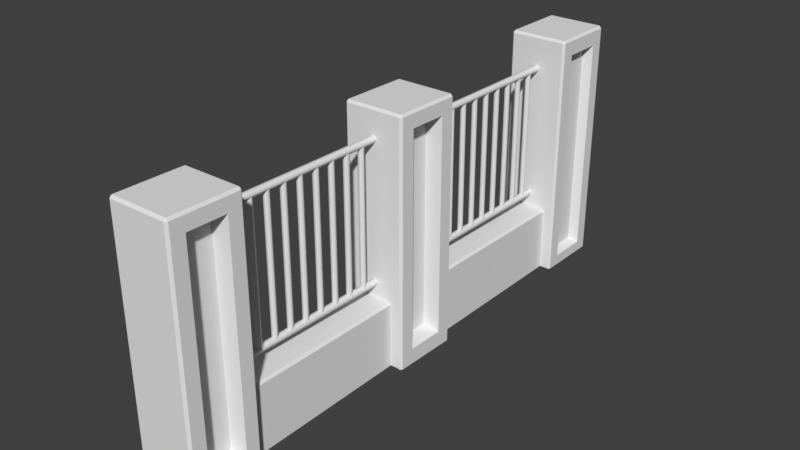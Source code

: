 # Source: wall01.blend  (saved by Blender 2.79.0; exported with 4.5.12 LTS)
import bpy
from mathutils import Matrix  # noqa: F401  (used for matrix-valued properties, if any)

bpy.ops.wm.read_factory_settings(use_empty=True)
scene = bpy.context.scene
scene.name = 'Scene'

# ---- collections
col_collection_1 = bpy.data.collections.new('Collection 1'); scene.collection.children.link(col_collection_1)

# ---- materials (node trees are filled in below, after node groups)
mat_wall01 = bpy.data.materials.new('wall01')
mat_wall01.alpha_threshold = 0.0
mat_wall01.use_transparent_shadow = False
mat_wall01.roughness = 0.5

# ---- material node trees

# ---- world
world_world = bpy.data.worlds.new('World'); scene.world = world_world
world_world.color = (0.05088, 0.05088, 0.05088)
world_world.use_sun_shadow = False
world_world.sun_shadow_jitter_overblur = 0.0
world_world.cycles.sampling_method = 'MANUAL'

# ---- meshes
me_cube_015 = bpy.data.meshes.new('Cube.015')
me_cube_015.from_pydata([(-0.05751, 0.5428, 1.323), (-0.05084, 3.507, 1.323), (-0.02946, 0.5427, 1.274), (-0.02279, 3.507, 1.274), (0.02663, 0.5426, 1.274), (0.0333, 3.507, 1.274), (0.05467, 0.5425, 1.323), (0.06134, 3.507, 1.323), (0.02663, 0.5426, 1.371), (0.0333, 3.507, 1.371), (-0.02946, 0.5427, 1.371), (-0.02279, 3.507, 1.371), (-0.04179, 3.175, 1.369), (-0.04179, 3.175, 3.479), (-0.01855, 3.215, 1.369), (-0.01855, 3.215, 3.479), (0.02774, 3.215, 1.369), (0.02774, 3.215, 3.479), (0.0508, 3.174, 1.369), (0.0508, 3.174, 3.479), (0.02756, 3.134, 1.369), (0.02756, 3.134, 3.479), (-0.01873, 3.134, 1.369), (-0.01873, 3.134, 3.479), (-0.04242, 2.894, 1.369), (-0.04242, 2.894, 3.479), (-0.01918, 2.934, 1.369), (-0.01918, 2.934, 3.479), (0.02711, 2.934, 1.369), (0.02711, 2.934, 3.479), (0.05017, 2.894, 1.369), (0.05017, 2.894, 3.479), (0.02693, 2.854, 1.369), (0.02693, 2.854, 3.479), (-0.01937, 2.854, 1.369), (-0.01937, 2.854, 3.479), (-0.04306, 2.614, 1.369), (-0.04306, 2.614, 3.479), (-0.01982, 2.654, 1.369), (-0.01982, 2.654, 3.479), (0.02648, 2.654, 1.369), (0.02648, 2.654, 3.479), (0.04954, 2.613, 1.369), (0.04954, 2.613, 3.479), (0.0263, 2.573, 1.369), (0.0263, 2.573, 3.479), (-0.02, 2.574, 1.369), (-0.02, 2.574, 3.479), (-0.04369, 2.333, 1.369), (-0.04369, 2.333, 3.479), (-0.02045, 2.373, 1.369), (-0.02045, 2.373, 3.479), (0.02585, 2.373, 1.369), (0.02585, 2.373, 3.479), (0.04891, 2.333, 1.369), (0.04891, 2.333, 3.479), (0.02567, 2.293, 1.369), (0.02567, 2.293, 3.479), (-0.02063, 2.293, 1.369), (-0.02063, 2.293, 3.479), (-0.04432, 2.053, 1.369), (-0.04432, 2.053, 3.479), (-0.02108, 2.093, 1.369), (-0.02108, 2.093, 3.479), (0.02522, 2.093, 1.369), (0.02522, 2.093, 3.479), (0.04828, 2.053, 1.369), (0.04828, 2.053, 3.479), (0.02504, 2.013, 1.369), (0.02504, 2.013, 3.479), (-0.02126, 2.013, 1.369), (-0.02126, 2.013, 3.479), (-0.04495, 1.772, 1.369), (-0.04495, 1.772, 3.479), (-0.02171, 1.812, 1.369), (-0.02171, 1.812, 3.479), (0.02459, 1.812, 1.369), (0.02459, 1.812, 3.479), (0.04765, 1.772, 1.369), (0.04765, 1.772, 3.479), (0.02441, 1.732, 1.369), (0.02441, 1.732, 3.479), (-0.02189, 1.732, 1.369), (-0.02189, 1.732, 3.479), (-0.04558, 1.492, 1.369), (-0.04558, 1.492, 3.479), (-0.02234, 1.532, 1.369), (-0.02234, 1.532, 3.479), (0.02396, 1.532, 1.369), (0.02396, 1.532, 3.479), (0.04702, 1.492, 1.369), (0.04702, 1.492, 3.479), (0.02378, 1.452, 1.369), (0.02378, 1.452, 3.479), (-0.02252, 1.452, 1.369), (-0.02252, 1.452, 3.479), (-0.04621, 1.211, 1.369), (-0.04621, 1.211, 3.479), (-0.02297, 1.251, 1.369), (-0.02297, 1.251, 3.479), (0.02333, 1.251, 1.369), (0.02333, 1.251, 3.479), (0.04638, 1.211, 1.369), (0.04638, 1.211, 3.479), (0.02315, 1.171, 1.369), (0.02315, 1.171, 3.479), (-0.02315, 1.171, 1.369), (-0.02315, 1.171, 3.479), (-0.05751, 0.5428, 3.479), (-0.05084, 3.507, 3.479), (-0.02946, 0.5427, 3.43), (-0.02279, 3.507, 3.43), (0.02663, 0.5426, 3.43), (0.0333, 3.507, 3.43), (0.05467, 0.5425, 3.479), (0.06134, 3.507, 3.479), (0.02663, 0.5426, 3.527), (0.0333, 3.507, 3.527), (-0.02946, 0.5427, 3.527), (-0.02279, 3.507, 3.527), (-0.04684, 0.931, 1.369), (-0.04684, 0.931, 3.479), (-0.0236, 0.971, 1.369), (-0.0236, 0.971, 3.479), (0.02269, 0.9709, 1.369), (0.02269, 0.9709, 3.479), (0.04575, 0.9308, 1.369), (0.04575, 0.9308, 3.479), (0.02251, 0.8907, 1.369), (0.02251, 0.8907, 3.479), (-0.02378, 0.8908, 1.369), (-0.02378, 0.8909, 3.479), (-0.09384, -3.453, 1.311), (-0.07183, -0.413, 1.311), (-0.06508, -3.453, 1.261), (-0.04307, -0.4132, 1.261), (-0.007558, -3.453, 1.261), (0.01445, -0.4136, 1.261), (0.0212, -3.454, 1.311), (0.04321, -0.4138, 1.311), (-0.007558, -3.453, 1.361), (0.01445, -0.4136, 1.361), (-0.06508, -3.453, 1.361), (-0.04307, -0.4132, 1.361), (-0.06425, -0.7538, 1.359), (-0.06425, -0.7538, 3.523), (-0.04022, -0.7128, 1.359), (-0.04022, -0.7128, 3.523), (0.007263, -0.7132, 1.359), (0.007263, -0.7132, 3.523), (0.0307, -0.7545, 1.359), (0.03071, -0.7545, 3.523), (0.006667, -0.7954, 1.359), (0.006668, -0.7954, 3.523), (-0.04081, -0.7951, 1.359), (-0.04081, -0.7951, 3.523), (-0.06634, -1.041, 1.359), (-0.06634, -1.041, 3.523), (-0.0423, -1.0, 1.359), (-0.0423, -1.0, 3.523), (0.005181, -1.001, 1.359), (0.00518, -1.001, 3.523), (0.02862, -1.042, 1.359), (0.02862, -1.042, 3.523), (0.004585, -1.083, 1.359), (0.004585, -1.083, 3.523), (-0.04289, -1.083, 1.359), (-0.04289, -1.083, 3.523), (-0.06842, -1.329, 1.359), (-0.06842, -1.329, 3.523), (-0.04438, -1.288, 1.359), (-0.04438, -1.288, 3.523), (0.003098, -1.288, 1.359), (0.003099, -1.288, 3.523), (0.02654, -1.33, 1.359), (0.02654, -1.33, 3.523), (0.002503, -1.371, 1.359), (0.002503, -1.371, 3.523), (-0.04498, -1.37, 1.359), (-0.04498, -1.37, 3.523), (-0.0705, -1.617, 1.359), (-0.0705, -1.617, 3.523), (-0.04646, -1.576, 1.359), (-0.04646, -1.576, 3.523), (0.001015, -1.576, 1.359), (0.001016, -1.576, 3.523), (0.02446, -1.617, 1.359), (0.02446, -1.617, 3.523), (0.0004205, -1.658, 1.359), (0.0004209, -1.658, 3.523), (-0.04706, -1.658, 1.359), (-0.04706, -1.658, 3.523), (-0.07258, -1.904, 1.359), (-0.07258, -1.904, 3.523), (-0.04855, -1.863, 1.359), (-0.04855, -1.863, 3.523), (-0.001067, -1.864, 1.359), (-0.001067, -1.864, 3.523), (0.02238, -1.905, 1.359), (0.02238, -1.905, 3.523), (-0.001663, -1.946, 1.359), (-0.001663, -1.946, 3.523), (-0.04914, -1.945, 1.359), (-0.04914, -1.945, 3.523), (-0.07467, -2.192, 1.359), (-0.07467, -2.192, 3.523), (-0.05063, -2.151, 1.359), (-0.05063, -2.151, 3.523), (-0.003149, -2.151, 1.359), (-0.003149, -2.151, 3.523), (0.02029, -2.192, 1.359), (0.02029, -2.192, 3.523), (-0.003745, -2.233, 1.359), (-0.003745, -2.233, 3.523), (-0.05122, -2.233, 1.359), (-0.05122, -2.233, 3.523), (-0.07675, -2.479, 1.359), (-0.07675, -2.479, 3.523), (-0.05271, -2.438, 1.359), (-0.05271, -2.438, 3.523), (-0.005232, -2.439, 1.359), (-0.005232, -2.439, 3.523), (0.01821, -2.48, 1.359), (0.01821, -2.48, 3.523), (-0.005827, -2.521, 1.359), (-0.005827, -2.521, 3.523), (-0.05331, -2.521, 1.359), (-0.05331, -2.521, 3.523), (-0.07883, -2.767, 1.359), (-0.07883, -2.767, 3.523), (-0.05479, -2.726, 1.359), (-0.05479, -2.726, 3.523), (-0.007315, -2.726, 1.359), (-0.007314, -2.726, 3.523), (0.01613, -2.768, 1.359), (0.01613, -2.768, 3.523), (-0.00791, -2.809, 1.359), (-0.00791, -2.809, 3.523), (-0.05539, -2.808, 1.359), (-0.05539, -2.808, 3.523), (-0.09384, -3.453, 3.523), (-0.07183, -0.413, 3.523), (-0.06508, -3.453, 3.473), (-0.04307, -0.4132, 3.473), (-0.007558, -3.453, 3.473), (0.01445, -0.4136, 3.473), (0.0212, -3.454, 3.523), (0.04321, -0.4138, 3.523), (-0.007558, -3.453, 3.572), (0.01445, -0.4136, 3.572), (-0.06508, -3.453, 3.572), (-0.04307, -0.4132, 3.572), (-0.08091, -3.055, 1.359), (-0.08091, -3.055, 3.523), (-0.05688, -3.014, 1.359), (-0.05688, -3.014, 3.523), (-0.009397, -3.014, 1.359), (-0.009396, -3.014, 3.523), (0.01405, -3.055, 1.359), (0.01405, -3.055, 3.523), (-0.009992, -3.096, 1.359), (-0.009992, -3.096, 3.523), (-0.05747, -3.096, 1.359), (-0.05747, -3.096, 3.523), (0.4889, 4.287, 0.1795), (0.4889, 4.287, 1.138), (0.3108, 3.402, 0.01353), (-0.308, 3.401, 0.01353), (0.4889, 4.287, 3.737), (0.4892, 3.642, 3.737), (0.4892, 3.642, 0.1795), (0.4892, 3.642, 1.138), (-0.3153, 0.6077, -0.005933), (0.3035, 0.6122, -0.005933), (0.4837, 0.3594, 0.2459), (0.4837, 0.3594, 1.145), (-0.3229, -0.5052, 0.006074), (0.4747, -0.2503, 0.2459), (0.4747, -0.2503, 1.145), (0.4837, 0.3594, 3.721), (0.4747, -0.2503, 3.721), (0.3377, 3.698, 1.159), (0.3374, 4.231, 1.159), (0.3374, 4.231, 0.2384), (0.3377, 3.698, 0.2384), (0.3377, 3.698, 3.657), (0.3374, 4.231, 3.657), (0.2782, -0.5032, 0.006073), (0.2225, -0.2036, 1.171), (0.2302, 0.3201, 1.171), (0.2302, 0.3201, 0.3144), (0.2225, -0.2036, 0.3144), (0.2225, -0.2036, 3.626), (0.2302, 0.3201, 3.626), (-0.332, -3.288, -0.005932), (0.2868, -3.282, -0.005932), (0.4676, -3.534, 0.2459), (0.4676, -3.534, 1.145), (0.4601, -4.144, 0.2459), (0.4601, -4.144, 1.145), (0.4676, -3.534, 3.721), (0.4601, -4.144, 3.721), (0.2077, -4.098, 1.171), (0.2142, -3.574, 1.171), (0.2142, -3.574, 0.3144), (0.2077, -4.098, 0.3144), (0.2077, -4.098, 3.626), (0.2142, -3.574, 3.626), (-0.4507, 4.527, 0.006602), (-0.4873, 4.49, 0.006602), (-0.4507, 4.527, 1.132), (-0.4873, 4.49, 1.132), (0.3108, 3.402, 1.05), (0.2736, 3.402, 1.087), (0.3462, 3.402, 1.096), (-0.2709, 3.401, 1.087), (-0.308, 3.401, 1.05), (-0.3435, 3.401, 1.096), (-0.4507, 4.527, 3.973), (-0.4507, 4.49, 4.01), (-0.4873, 4.49, 3.973), (-0.4867, 3.438, 3.973), (-0.4501, 3.438, 4.01), (-0.4501, 3.401, 3.973), (-0.4867, 3.438, 1.132), (-0.4501, 3.401, 1.132), (-0.4867, 3.438, 0.006603), (-0.4501, 3.401, 0.01588), (-0.4501, 3.401, 0.006603), (-0.3153, 0.6077, 1.05), (-0.2783, 0.608, 1.087), (-0.3501, 0.6078, 1.098), (0.2665, 0.612, 1.087), (0.3035, 0.6122, 1.05), (0.3384, 0.6121, 1.098), (-0.4626, 0.6082, 1.145), (-0.4997, 0.5718, 1.145), (-0.4626, 0.6082, 0.005197), (-0.4997, 0.5718, -0.006391), (-0.4626, 0.6084, -0.006391), (-0.4626, 0.6084, 3.937), (-0.4632, 0.5719, 3.973), (-0.4997, 0.5718, 3.937), (-0.4791, -0.5057, 3.937), (-0.5152, -0.4693, 3.937), (-0.4786, -0.4692, 3.973), (0.4887, 4.493, 0.03117), (0.4522, 4.527, 0.006603), (0.4887, 4.491, 0.006603), (0.4887, 4.493, 1.133), (0.4522, 4.527, 1.132), (0.4528, 3.402, 1.132), (0.4894, 3.436, 1.133), (0.4528, 3.402, 0.01588), (0.4894, 3.436, 0.03117), (0.4894, 3.438, 0.006603), (0.4528, 3.402, 0.006603), (0.4528, 3.402, 3.973), (0.4528, 3.438, 4.01), (0.4894, 3.436, 3.971), (0.4522, 4.527, 3.973), (0.4887, 4.493, 3.971), (0.4522, 4.491, 4.01), (0.4869, 0.5751, 1.145), (0.4509, 0.6115, 1.145), (0.4869, 0.5751, 0.03016), (0.4509, 0.6118, 0.005197), (0.4509, 0.6115, -0.006391), (0.4869, 0.5751, -0.006391), (0.4344, -0.5027, 3.937), (0.4349, -0.4661, 3.973), (0.4715, -0.466, 3.937), (0.4509, 0.6115, 3.937), (0.4869, 0.5751, 3.937), (0.4504, 0.575, 3.973), (-0.4794, -3.288, 1.145), (-0.5164, -3.325, 1.145), (-0.4794, -3.288, 0.005197), (-0.5164, -3.325, -0.006391), (-0.4794, -3.288, -0.006391), (-0.5292, -4.366, 1.145), (-0.4931, -4.402, 1.145), (-0.5292, -4.366, -0.00639), (-0.4931, -4.402, -0.00639), (-0.4794, -3.288, 3.937), (-0.4799, -3.324, 3.973), (-0.5164, -3.325, 3.937), (-0.4931, -4.402, 3.937), (-0.5292, -4.366, 3.937), (-0.4927, -4.365, 3.973), (0.4702, -3.319, 1.145), (0.4341, -3.282, 1.145), (0.4702, -3.319, 0.03016), (0.4341, -3.282, 0.005197), (0.4341, -3.282, -0.00639), (0.4702, -3.319, -0.00639), (0.4204, -4.397, 1.145), (0.4574, -4.36, 1.145), (0.4204, -4.397, -0.00639), (0.4574, -4.36, 0.03016), (0.4574, -4.36, -0.00639), (0.4204, -4.397, 3.937), (0.4209, -4.36, 3.973), (0.4574, -4.36, 3.937), (0.4341, -3.282, 3.937), (0.4702, -3.319, 3.937), (0.4337, -3.319, 3.973), (-0.5152, -0.4693, 1.145), (-0.4791, -0.5057, 1.145), (-0.5152, -0.4693, -0.006391), (-0.4791, -0.5057, 0.006942), (-0.4791, -0.5057, -0.006391), (0.4344, -0.5027, 0.006942), (0.4715, -0.466, 0.03016), (0.4715, -0.466, -0.006391), (0.4344, -0.5027, -0.006391), (0.4344, -0.5027, 1.145), (0.4715, -0.466, 1.145), (-0.2863, -0.5051, 1.075), (-0.3229, -0.5052, 1.039), (-0.3558, -0.5053, 1.089), (0.2782, -0.5032, 1.039), (0.2415, -0.5033, 1.075), (0.3111, -0.5031, 1.089), (-0.332, -3.288, 1.051), (-0.2956, -3.288, 1.087), (-0.3655, -3.288, 1.1), (0.2503, -3.282, 1.087), (0.2868, -3.282, 1.051), (0.3202, -3.282, 1.1)], [], [(0, 1, 3, 2), (2, 3, 5, 4), (4, 5, 7, 6), (6, 7, 9, 8), (8, 9, 11, 10), (10, 11, 1, 0), (12, 13, 15, 14), (14, 15, 17, 16), (16, 17, 19, 18), (18, 19, 21, 20), (20, 21, 23, 22), (22, 23, 13, 12), (24, 25, 27, 26), (26, 27, 29, 28), (28, 29, 31, 30), (30, 31, 33, 32), (32, 33, 35, 34), (34, 35, 25, 24), (36, 37, 39, 38), (38, 39, 41, 40), (40, 41, 43, 42), (42, 43, 45, 44), (44, 45, 47, 46), (46, 47, 37, 36), (48, 49, 51, 50), (50, 51, 53, 52), (52, 53, 55, 54), (54, 55, 57, 56), (56, 57, 59, 58), (58, 59, 49, 48), (60, 61, 63, 62), (62, 63, 65, 64), (64, 65, 67, 66), (66, 67, 69, 68), (68, 69, 71, 70), (70, 71, 61, 60), (72, 73, 75, 74), (74, 75, 77, 76), (76, 77, 79, 78), (78, 79, 81, 80), (80, 81, 83, 82), (82, 83, 73, 72), (84, 85, 87, 86), (86, 87, 89, 88), (88, 89, 91, 90), (90, 91, 93, 92), (92, 93, 95, 94), (94, 95, 85, 84), (96, 97, 99, 98), (98, 99, 101, 100), (100, 101, 103, 102), (102, 103, 105, 104), (104, 105, 107, 106), (106, 107, 97, 96), (108, 109, 111, 110), (110, 111, 113, 112), (112, 113, 115, 114), (114, 115, 117, 116), (116, 117, 119, 118), (118, 119, 109, 108), (120, 121, 123, 122), (122, 123, 125, 124), (124, 125, 127, 126), (126, 127, 129, 128), (128, 129, 131, 130), (130, 131, 121, 120), (132, 133, 135, 134), (134, 135, 137, 136), (136, 137, 139, 138), (138, 139, 141, 140), (140, 141, 143, 142), (142, 143, 133, 132), (144, 145, 147, 146), (146, 147, 149, 148), (148, 149, 151, 150), (150, 151, 153, 152), (152, 153, 155, 154), (154, 155, 145, 144), (156, 157, 159, 158), (158, 159, 161, 160), (160, 161, 163, 162), (162, 163, 165, 164), (164, 165, 167, 166), (166, 167, 157, 156), (168, 169, 171, 170), (170, 171, 173, 172), (172, 173, 175, 174), (174, 175, 177, 176), (176, 177, 179, 178), (178, 179, 169, 168), (180, 181, 183, 182), (182, 183, 185, 184), (184, 185, 187, 186), (186, 187, 189, 188), (188, 189, 191, 190), (190, 191, 181, 180), (192, 193, 195, 194), (194, 195, 197, 196), (196, 197, 199, 198), (198, 199, 201, 200), (200, 201, 203, 202), (202, 203, 193, 192), (204, 205, 207, 206), (206, 207, 209, 208), (208, 209, 211, 210), (210, 211, 213, 212), (212, 213, 215, 214), (214, 215, 205, 204), (216, 217, 219, 218), (218, 219, 221, 220), (220, 221, 223, 222), (222, 223, 225, 224), (224, 225, 227, 226), (226, 227, 217, 216), (228, 229, 231, 230), (230, 231, 233, 232), (232, 233, 235, 234), (234, 235, 237, 236), (236, 237, 239, 238), (238, 239, 229, 228), (240, 241, 243, 242), (242, 243, 245, 244), (244, 245, 247, 246), (246, 247, 249, 248), (248, 249, 251, 250), (250, 251, 241, 240), (252, 253, 255, 254), (254, 255, 257, 256), (256, 257, 259, 258), (258, 259, 261, 260), (260, 261, 263, 262), (262, 263, 253, 252), (309, 326, 324, 311), (310, 318, 360, 350), (266, 353, 351, 314, 312), (264, 283, 284, 270), (347, 308, 310, 350), (351, 357, 323, 325), (324, 321, 320, 311), (271, 281, 285, 269), (315, 330, 332, 313), (322, 358, 362, 319), (272, 337, 335, 331, 329), (312, 333, 273, 266), (267, 272, 329, 316), (334, 364, 366, 273, 333), (314, 351, 325, 317, 315, 313), (317, 325, 327, 267, 316), (407, 344, 342, 336), (331, 335, 364, 334, 332, 330), (338, 409, 407, 336), (341, 345, 370, 374), (294, 377, 375, 426, 424), (275, 289, 290, 274), (335, 340, 372, 364), (416, 369, 343, 408), (264, 346, 349, 265), (274, 290, 291, 277), (270, 354, 355, 348, 346, 264), (269, 359, 352, 271), (265, 349, 361, 268), (274, 365, 363, 275), (268, 361, 359, 269), (271, 352, 354, 270), (284, 283, 282, 281), (282, 286, 285, 281), (265, 282, 283, 264), (268, 286, 282, 265), (269, 285, 286, 268), (270, 284, 281, 271), (275, 363, 373, 279), (279, 373, 371, 280), (280, 371, 417, 278), (426, 375, 391, 429, 427, 425), (277, 413, 414, 368, 365, 274), (289, 288, 291, 290), (289, 293, 292, 288), (279, 293, 289, 275), (280, 292, 293, 279), (277, 291, 288, 278), (278, 288, 292, 280), (378, 382, 380, 376), (380, 388, 386, 376), (375, 384, 404, 391), (297, 390, 405, 300), (383, 398, 396, 381), (396, 401, 387, 381), (297, 303, 304, 296), (296, 392, 390, 297), (385, 389, 402, 406), (296, 304, 305, 298), (429, 391, 393, 295, 428), (301, 403, 397, 299), (299, 397, 399, 298), (425, 427, 422, 418), (300, 405, 403, 301), (298, 399, 400, 395, 392, 296), (303, 302, 305, 304), (303, 307, 306, 302), (300, 307, 303, 297), (301, 306, 307, 300), (298, 305, 302, 299), (299, 302, 306, 301), (420, 408, 410, 276, 419), (428, 295, 287, 421), (278, 417, 413, 277), (287, 412, 416, 423, 421), (423, 416, 408, 420, 418, 422), (312, 314, 313), (315, 317, 316), (318, 320, 319), (321, 323, 322), (326, 328, 327), (329, 331, 330), (332, 334, 333), (337, 339, 338), (340, 342, 341), (343, 345, 344), (346, 348, 347), (353, 356, 355, 354), (357, 359, 358), (360, 362, 361), (365, 368, 367, 366), (369, 371, 370), (372, 374, 373), (377, 379, 378), (384, 386, 385), (387, 389, 388), (392, 395, 394, 393), (398, 400, 399), (401, 403, 402), (404, 406, 405), (409, 411, 410), (412, 415, 414, 413), (346, 347, 350, 349), (311, 310, 308, 309), (325, 324, 326, 327), (352, 351, 353, 354), (362, 360, 318, 319), (319, 320, 321, 322), (322, 323, 357, 358), (358, 359, 361, 362), (324, 325, 323, 321), (359, 357, 351, 352), (349, 350, 360, 361), (320, 318, 310, 311), (332, 333, 312, 313), (329, 330, 315, 316), (336, 335, 337, 338), (364, 363, 365, 366), (408, 407, 409, 410), (417, 416, 412, 413), (340, 341, 374, 372), (345, 343, 369, 370), (341, 342, 344, 345), (370, 371, 373, 374), (335, 336, 342, 340), (343, 344, 407, 408), (371, 369, 416, 417), (372, 373, 363, 364), (376, 375, 377, 378), (391, 390, 392, 393), (381, 380, 382, 383), (397, 396, 398, 399), (384, 385, 406, 404), (389, 387, 401, 402), (385, 386, 388, 389), (402, 403, 405, 406), (375, 376, 386, 384), (387, 388, 380, 381), (403, 401, 396, 397), (404, 405, 390, 391), (418, 420, 419), (421, 423, 422), (424, 426, 425), (427, 429, 428), (424, 425, 418, 419), (421, 422, 427, 428), (294, 424, 419, 276)])
me_cube_015.polygons.foreach_set('use_smooth', [True] * 279)
_k = set([(264, 265), (264, 270), (264, 283), (265, 268), (266, 312), (267, 316), (268, 269), (268, 286), (269, 271), (269, 285), (270, 271), (270, 284), (272, 329), (273, 333), (274, 275), (274, 277), (274, 290), (275, 279), (276, 419), (277, 278), (277, 291), (278, 280), (279, 280), (279, 293), (280, 292), (281, 284), (281, 285), (282, 283), (282, 286), (283, 284), (285, 286), (287, 421), (288, 291), (288, 292), (289, 290), (289, 293), (290, 291), (292, 293), (294, 424), (295, 428), (296, 297), (296, 298), (296, 304), (297, 300), (298, 299), (298, 305), (299, 301), (300, 301), (300, 307), (301, 306), (302, 305), (302, 306), (303, 304), (303, 307), (304, 305), (306, 307), (308, 310), (309, 311), (310, 318), (311, 320), (312, 313), (312, 333), (313, 315), (313, 332), (315, 316), (315, 330), (316, 329), (318, 319), (318, 320), (318, 360), (319, 320), (319, 322), (319, 362), (320, 321), (321, 322), (321, 323), (321, 324), (322, 323), (322, 358), (323, 325), (323, 357), (324, 326), (325, 327), (326, 327), (329, 330), (330, 332), (332, 333), (335, 337), (335, 340), (336, 338), (336, 342), (337, 338), (340, 341), (340, 342), (340, 372), (341, 342), (341, 345), (341, 374), (342, 344), (343, 344), (343, 345), (343, 369), (343, 408), (344, 345), (344, 407), (345, 370), (346, 347), (346, 348), (346, 349), (347, 350), (349, 361), (350, 360), (351, 353), (351, 357), (352, 354), (352, 359), (353, 354), (354, 355), (357, 358), (357, 359), (358, 359), (358, 362), (359, 361), (360, 361), (360, 362), (361, 362), (363, 365), (363, 373), (364, 366), (364, 372), (365, 366), (365, 368), (369, 370), (369, 371), (369, 416), (370, 371), (370, 374), (371, 373), (371, 417), (372, 373), (372, 374), (373, 374), (375, 377), (375, 384), (376, 378), (376, 386), (377, 378), (380, 382), (380, 388), (381, 383), (381, 387), (384, 385), (384, 386), (384, 404), (385, 386), (385, 389), (385, 406), (386, 388), (387, 388), (387, 389), (387, 401), (388, 389), (389, 402), (390, 392), (390, 405), (391, 393), (391, 404), (392, 393), (392, 395), (396, 398), (396, 401), (397, 399), (397, 403), (399, 400), (401, 402), (401, 403), (402, 403), (402, 406), (403, 405), (404, 405), (404, 406), (405, 406), (407, 409), (408, 410), (409, 410), (412, 416), (413, 414), (413, 417), (418, 419), (418, 422), (418, 425), (419, 424), (421, 422), (421, 428), (422, 427), (424, 425), (425, 427), (427, 428)])
me_cube_015.attributes.new('sharp_edge', 'BOOLEAN', 'EDGE').data.foreach_set('value', [ (min(e.vertices), max(e.vertices)) in _k for e in me_cube_015.edges])
_uv = me_cube_015.uv_layers.new(name='UVMap')
_uv.uv.foreach_set('vector', [0.04053, 0.4994, 0.04053, 0.9471, 0.03384, 0.9471, 0.03384, 0.4994, 0.03384, 0.4994, 0.03384, 0.9471, 0.02714, 0.9471, 0.02714, 0.4994, 0.02714, 0.4994, 0.02714, 0.9471, 0.02045, 0.9471, 0.02045, 0.4994, 0.06062, 0.4994, 0.06062, 0.9471, 0.05392, 0.9471, 0.05392, 0.4994, 0.05392, 0.4994, 0.05392, 0.9471, 0.04723, 0.9471, 0.04723, 0.4994, 0.04723, 0.4994, 0.04723, 0.9471, 0.04053, 0.9471, 0.04053, 0.4994, 0.4463, 0.4994, 0.4463, 0.9471, 0.4396, 0.9471, 0.4396, 0.4994, 0.4396, 0.4994, 0.4396, 0.9471, 0.4329, 0.9471, 0.4329, 0.4994, 0.4329, 0.4994, 0.4329, 0.9471, 0.4262, 0.9471, 0.4262, 0.4994, 0.4664, 0.4994, 0.4664, 0.9471, 0.4597, 0.9471, 0.4597, 0.4994, 0.4597, 0.4994, 0.4597, 0.9471, 0.453, 0.9471, 0.453, 0.4994, 0.453, 0.4994, 0.453, 0.9471, 0.4463, 0.9471, 0.4463, 0.4994, 0.4057, 0.4994, 0.4057, 0.9471, 0.399, 0.9471, 0.399, 0.4994, 0.399, 0.4994, 0.399, 0.9471, 0.3923, 0.9471, 0.3923, 0.4994, 0.3923, 0.4994, 0.3923, 0.9471, 0.3856, 0.9471, 0.3856, 0.4994, 0.4258, 0.4994, 0.4258, 0.9471, 0.4191, 0.9471, 0.4191, 0.4994, 0.4191, 0.4994, 0.4191, 0.9471, 0.4124, 0.9471, 0.4124, 0.4994, 0.4124, 0.4994, 0.4124, 0.9471, 0.4057, 0.9471, 0.4057, 0.4994, 0.3654, 0.4994, 0.3654, 0.9471, 0.3587, 0.9471, 0.3587, 0.4994, 0.3587, 0.4994, 0.3587, 0.9471, 0.352, 0.9471, 0.352, 0.4994, 0.352, 0.4994, 0.352, 0.9471, 0.3453, 0.9471, 0.3453, 0.4994, 0.3855, 0.4994, 0.3855, 0.9471, 0.3788, 0.9471, 0.3788, 0.4994, 0.3788, 0.4994, 0.3788, 0.9471, 0.3721, 0.9471, 0.3721, 0.4994, 0.3721, 0.4994, 0.3721, 0.9471, 0.3654, 0.9471, 0.3654, 0.4994, 0.3251, 0.4994, 0.3251, 0.9471, 0.3184, 0.9471, 0.3184, 0.4994, 0.3184, 0.4994, 0.3184, 0.9471, 0.3117, 0.9471, 0.3117, 0.4994, 0.3117, 0.4994, 0.3117, 0.9471, 0.305, 0.9471, 0.305, 0.4994, 0.3452, 0.4994, 0.3452, 0.9471, 0.3385, 0.9471, 0.3385, 0.4994, 0.3385, 0.4994, 0.3385, 0.9471, 0.3318, 0.9471, 0.3318, 0.4994, 0.3318, 0.4994, 0.3318, 0.9471, 0.3251, 0.9471, 0.3251, 0.4994, 0.2843, 0.4994, 0.2843, 0.9471, 0.2776, 0.9471, 0.2776, 0.4994, 0.2776, 0.4994, 0.2776, 0.9471, 0.2709, 0.9471, 0.2709, 0.4994, 0.2709, 0.4994, 0.2709, 0.9471, 0.2642, 0.9471, 0.2642, 0.4994, 0.3044, 0.4994, 0.3044, 0.9471, 0.2977, 0.9471, 0.2977, 0.4994, 0.2977, 0.4994, 0.2977, 0.9471, 0.291, 0.9471, 0.291, 0.4994, 0.291, 0.4994, 0.291, 0.9471, 0.2843, 0.9471, 0.2843, 0.4994, 0.2437, 0.4994, 0.2437, 0.9471, 0.237, 0.9471, 0.237, 0.4994, 0.237, 0.4994, 0.237, 0.9471, 0.2303, 0.9471, 0.2303, 0.4994, 0.2303, 0.4994, 0.2303, 0.9471, 0.2236, 0.9471, 0.2236, 0.4994, 0.2638, 0.4994, 0.2638, 0.9471, 0.2571, 0.9471, 0.2571, 0.4994, 0.2571, 0.4994, 0.2571, 0.9471, 0.2504, 0.9471, 0.2504, 0.4994, 0.2504, 0.4994, 0.2504, 0.9471, 0.2437, 0.9471, 0.2437, 0.4994, 0.2033, 0.4994, 0.2033, 0.9471, 0.1966, 0.9471, 0.1966, 0.4994, 0.1966, 0.4994, 0.1966, 0.9471, 0.1899, 0.9471, 0.1899, 0.4994, 0.1899, 0.4994, 0.1899, 0.9471, 0.1832, 0.9471, 0.1832, 0.4994, 0.2234, 0.4994, 0.2234, 0.9471, 0.2167, 0.9471, 0.2167, 0.4994, 0.2167, 0.4994, 0.2167, 0.9471, 0.21, 0.9471, 0.21, 0.4994, 0.21, 0.4994, 0.21, 0.9471, 0.2033, 0.9471, 0.2033, 0.4994, 0.1629, 0.4994, 0.1629, 0.9471, 0.1562, 0.9471, 0.1562, 0.4994, 0.1562, 0.4994, 0.1562, 0.9471, 0.1495, 0.9471, 0.1495, 0.4994, 0.1495, 0.4994, 0.1495, 0.9471, 0.1428, 0.9471, 0.1428, 0.4994, 0.1829, 0.4994, 0.1829, 0.9471, 0.1762, 0.9471, 0.1762, 0.4994, 0.1762, 0.4994, 0.1762, 0.9471, 0.1696, 0.9471, 0.1696, 0.4994, 0.1696, 0.4994, 0.1696, 0.9471, 0.1629, 0.9471, 0.1629, 0.4994, 0.08083, 0.4994, 0.08083, 0.9471, 0.07413, 0.9471, 0.07413, 0.4994, 0.07413, 0.4994, 0.07413, 0.9471, 0.06744, 0.9471, 0.06744, 0.4994, 0.06744, 0.4994, 0.06744, 0.9471, 0.06074, 0.9471, 0.06074, 0.4994, 0.1009, 0.4994, 0.1009, 0.9471, 0.09422, 0.9471, 0.09422, 0.4994, 0.09422, 0.4994, 0.09422, 0.9471, 0.08752, 0.9471, 0.08752, 0.4994, 0.08752, 0.4994, 0.08752, 0.9471, 0.08083, 0.9471, 0.08083, 0.4994, 0.1221, 0.4994, 0.1221, 0.9471, 0.1154, 0.9471, 0.1154, 0.4994, 0.1154, 0.4994, 0.1154, 0.9471, 0.1087, 0.9471, 0.1087, 0.4994, 0.1087, 0.4994, 0.1087, 0.9471, 0.102, 0.9471, 0.102, 0.4994, 0.1421, 0.4994, 0.1421, 0.9471, 0.1354, 0.9471, 0.1354, 0.4994, 0.1354, 0.4994, 0.1354, 0.9471, 0.1287, 0.9471, 0.1287, 0.4994, 0.1287, 0.4994, 0.1287, 0.9471, 0.1221, 0.9471, 0.1221, 0.4994, 0.04053, 0.4994, 0.04053, 0.9471, 0.03384, 0.9471, 0.03384, 0.4994, 0.03384, 0.4994, 0.03384, 0.9471, 0.02714, 0.9471, 0.02714, 0.4994, 0.02714, 0.4994, 0.02714, 0.9471, 0.02045, 0.9471, 0.02045, 0.4994, 0.06062, 0.4994, 0.06062, 0.9471, 0.05392, 0.9471, 0.05392, 0.4994, 0.05392, 0.4994, 0.05392, 0.9471, 0.04723, 0.9471, 0.04723, 0.4994, 0.04723, 0.4994, 0.04723, 0.9471, 0.04053, 0.9471, 0.04053, 0.4994, 0.4463, 0.4994, 0.4463, 0.9471, 0.4396, 0.9471, 0.4396, 0.4994, 0.4396, 0.4994, 0.4396, 0.9471, 0.4329, 0.9471, 0.4329, 0.4994, 0.4329, 0.4994, 0.4329, 0.9471, 0.4262, 0.9471, 0.4262, 0.4994, 0.4664, 0.4994, 0.4664, 0.9471, 0.4597, 0.9471, 0.4597, 0.4994, 0.4597, 0.4994, 0.4597, 0.9471, 0.453, 0.9471, 0.453, 0.4994, 0.453, 0.4994, 0.453, 0.9471, 0.4463, 0.9471, 0.4463, 0.4994, 0.4057, 0.4994, 0.4057, 0.9471, 0.399, 0.9471, 0.399, 0.4994, 0.399, 0.4994, 0.399, 0.9471, 0.3923, 0.9471, 0.3923, 0.4994, 0.3923, 0.4994, 0.3923, 0.9471, 0.3856, 0.9471, 0.3856, 0.4994, 0.4258, 0.4994, 0.4258, 0.9471, 0.4191, 0.9471, 0.4191, 0.4994, 0.4191, 0.4994, 0.4191, 0.9471, 0.4124, 0.9471, 0.4124, 0.4994, 0.4124, 0.4994, 0.4124, 0.9471, 0.4057, 0.9471, 0.4057, 0.4994, 0.3654, 0.4994, 0.3654, 0.9471, 0.3587, 0.9471, 0.3587, 0.4994, 0.3587, 0.4994, 0.3587, 0.9471, 0.352, 0.9471, 0.352, 0.4994, 0.352, 0.4994, 0.352, 0.9471, 0.3453, 0.9471, 0.3453, 0.4994, 0.3855, 0.4994, 0.3855, 0.9471, 0.3788, 0.9471, 0.3788, 0.4994, 0.3788, 0.4994, 0.3788, 0.9471, 0.3721, 0.9471, 0.3721, 0.4994, 0.3721, 0.4994, 0.3721, 0.9471, 0.3654, 0.9471, 0.3654, 0.4994, 0.3251, 0.4994, 0.3251, 0.9471, 0.3184, 0.9471, 0.3184, 0.4994, 0.3184, 0.4994, 0.3184, 0.9471, 0.3117, 0.9471, 0.3117, 0.4994, 0.3117, 0.4994, 0.3117, 0.9471, 0.305, 0.9471, 0.305, 0.4994, 0.3452, 0.4994, 0.3452, 0.9471, 0.3385, 0.9471, 0.3385, 0.4994, 0.3385, 0.4994, 0.3385, 0.9471, 0.3318, 0.9471, 0.3318, 0.4994, 0.3318, 0.4994, 0.3318, 0.9471, 0.3251, 0.9471, 0.3251, 0.4994, 0.2843, 0.4994, 0.2843, 0.9471, 0.2776, 0.9471, 0.2776, 0.4994, 0.2776, 0.4994, 0.2776, 0.9471, 0.2709, 0.9471, 0.2709, 0.4994, 0.2709, 0.4994, 0.2709, 0.9471, 0.2642, 0.9471, 0.2642, 0.4994, 0.3044, 0.4994, 0.3044, 0.9471, 0.2977, 0.9471, 0.2977, 0.4994, 0.2977, 0.4994, 0.2977, 0.9471, 0.291, 0.9471, 0.291, 0.4994, 0.291, 0.4994, 0.291, 0.9471, 0.2843, 0.9471, 0.2843, 0.4994, 0.2437, 0.4994, 0.2437, 0.9471, 0.237, 0.9471, 0.237, 0.4994, 0.237, 0.4994, 0.237, 0.9471, 0.2303, 0.9471, 0.2303, 0.4994, 0.2303, 0.4994, 0.2303, 0.9471, 0.2236, 0.9471, 0.2236, 0.4994, 0.2638, 0.4994, 0.2638, 0.9471, 0.2571, 0.9471, 0.2571, 0.4994, 0.2571, 0.4994, 0.2571, 0.9471, 0.2504, 0.9471, 0.2504, 0.4994, 0.2504, 0.4994, 0.2504, 0.9471, 0.2437, 0.9471, 0.2437, 0.4994, 0.2033, 0.4994, 0.2033, 0.9471, 0.1966, 0.9471, 0.1966, 0.4994, 0.1966, 0.4994, 0.1966, 0.9471, 0.1899, 0.9471, 0.1899, 0.4994, 0.1899, 0.4994, 0.1899, 0.9471, 0.1832, 0.9471, 0.1832, 0.4994, 0.2234, 0.4994, 0.2234, 0.9471, 0.2167, 0.9471, 0.2167, 0.4994, 0.2167, 0.4994, 0.2167, 0.9471, 0.21, 0.9471, 0.21, 0.4994, 0.21, 0.4994, 0.21, 0.9471, 0.2033, 0.9471, 0.2033, 0.4994, 0.1629, 0.4994, 0.1629, 0.9471, 0.1562, 0.9471, 0.1562, 0.4994, 0.1562, 0.4994, 0.1562, 0.9471, 0.1495, 0.9471, 0.1495, 0.4994, 0.1495, 0.4994, 0.1495, 0.9471, 0.1428, 0.9471, 0.1428, 0.4994, 0.1829, 0.4994, 0.1829, 0.9471, 0.1762, 0.9471, 0.1762, 0.4994, 0.1762, 0.4994, 0.1762, 0.9471, 0.1696, 0.9471, 0.1696, 0.4994, 0.1696, 0.4994, 0.1696, 0.9471, 0.1629, 0.9471, 0.1629, 0.4994, 0.08083, 0.4994, 0.08083, 0.9471, 0.07413, 0.9471, 0.07413, 0.4994, 0.07413, 0.4994, 0.07413, 0.9471, 0.06744, 0.9471, 0.06744, 0.4994, 0.06744, 0.4994, 0.06744, 0.9471, 0.06074, 0.9471, 0.06074, 0.4994, 0.1009, 0.4994, 0.1009, 0.9471, 0.09422, 0.9471, 0.09422, 0.4994, 0.09422, 0.4994, 0.09422, 0.9471, 0.08752, 0.9471, 0.08752, 0.4994, 0.08752, 0.4994, 0.08752, 0.9471, 0.08083, 0.9471, 0.08083, 0.4994, 0.1221, 0.4994, 0.1221, 0.9471, 0.1154, 0.9471, 0.1154, 0.4994, 0.1154, 0.4994, 0.1154, 0.9471, 0.1087, 0.9471, 0.1087, 0.4994, 0.1087, 0.4994, 0.1087, 0.9471, 0.102, 0.9471, 0.102, 0.4994, 0.1421, 0.4994, 0.1421, 0.9471, 0.1354, 0.9471, 0.1354, 0.4994, 0.1354, 0.4994, 0.1354, 0.9471, 0.1287, 0.9471, 0.1287, 0.4994, 0.1287, 0.4994, 0.1287, 0.9471, 0.1221, 0.9471, 0.1221, 0.4994, 0.9691, 0.01776, 0.8636, 0.01776, 0.8636, 0.1168, 0.9691, 0.1168, 0.8248, 0.118, 0.8248, 0.3658, 0.7458, 0.3654, 0.7458, 0.1179, 0.6351, 0.02163, 0.6476, 0.0212, 0.6476, 0.1182, 0.6382, 0.1155, 0.6351, 0.1115, 0.7248, 0.03486, 0.72, 0.0398, 0.6736, 0.03979, 0.6686, 0.03486, 0.7458, 0.01981, 0.8248, 0.01987, 0.8248, 0.118, 0.7458, 0.1179, 0.6476, 0.1182, 0.6476, 0.3651, 0.5691, 0.365, 0.5691, 0.1186, 0.8636, 0.1168, 0.8636, 0.3667, 0.9691, 0.3667, 0.9691, 0.1168, 0.6686, 0.1183, 0.6736, 0.12, 0.6736, 0.3374, 0.6686, 0.3446, 0.4866, 0.7579, 0.7024, 0.7579, 0.7027, 0.7244, 0.4873, 0.7245, 0.6506, 0.4475, 0.6508, 0.3684, 0.7427, 0.3685, 0.7426, 0.4477, 0.5405, 0.0228, 0.5533, 0.02377, 0.5533, 0.1228, 0.5435, 0.1186, 0.5404, 0.1146, 0.4879, 0.7213, 0.7022, 0.7211, 0.7022, 0.6554, 0.4878, 0.6568, 0.4861, 0.8256, 0.7028, 0.8268, 0.7028, 0.7611, 0.4861, 0.7611, 0.4837, 0.1187, 0.4738, 0.1227, 0.4738, 0.02368, 0.4867, 0.0228, 0.4866, 0.1145, 0.6382, 0.1155, 0.6476, 0.1182, 0.5691, 0.1186, 0.5784, 0.1155, 0.5847, 0.1147, 0.6319, 0.1147, 0.5784, 0.1155, 0.5691, 0.1186, 0.5691, 0.02183, 0.5814, 0.02163, 0.5814, 0.1115, 0.8613, 0.5768, 0.8613, 0.8238, 0.9667, 0.8238, 0.9667, 0.5768, 0.5435, 0.1186, 0.5533, 0.1228, 0.4738, 0.1227, 0.4837, 0.1187, 0.4899, 0.1176, 0.5373, 0.1178, 0.9667, 0.4749, 0.8613, 0.4749, 0.8613, 0.5768, 0.9667, 0.5768, 0.4706, 0.4468, 0.3807, 0.4468, 0.3802, 0.3681, 0.4704, 0.3681, 0.2701, 0.01833, 0.2831, 0.01931, 0.2831, 0.1195, 0.2732, 0.1154, 0.2702, 0.1111, 0.4519, 0.1225, 0.4485, 0.1255, 0.4485, 0.05113, 0.4519, 0.0444, 0.5533, 0.1228, 0.5533, 0.3654, 0.4738, 0.3652, 0.4738, 0.1227, 0.3769, 0.1227, 0.3769, 0.3653, 0.2975, 0.3654, 0.2975, 0.1228, 0.7248, 0.03486, 0.7427, 0.02194, 0.7427, 0.1179, 0.7248, 0.1183, 0.4519, 0.0444, 0.4485, 0.05113, 0.403, 0.05115, 0.3989, 0.04443, 0.6686, 0.03486, 0.6507, 0.02194, 0.6509, 0.0198, 0.7425, 0.01981, 0.7427, 0.02194, 0.7248, 0.03486, 0.6686, 0.3446, 0.6507, 0.3649, 0.6507, 0.1179, 0.6686, 0.1183, 0.7248, 0.1183, 0.7427, 0.1179, 0.7427, 0.3649, 0.7248, 0.3446, 0.4519, 0.0444, 0.4706, 0.02566, 0.4706, 0.1225, 0.4519, 0.1225, 0.7248, 0.3446, 0.7427, 0.3649, 0.6507, 0.3649, 0.6686, 0.3446, 0.6686, 0.1183, 0.6507, 0.1179, 0.6507, 0.02194, 0.6686, 0.03486, 0.6736, 0.03979, 0.72, 0.0398, 0.72, 0.12, 0.6736, 0.12, 0.72, 0.12, 0.72, 0.3374, 0.6736, 0.3374, 0.6736, 0.12, 0.7248, 0.1183, 0.72, 0.12, 0.72, 0.0398, 0.7248, 0.03486, 0.7248, 0.3446, 0.72, 0.3374, 0.72, 0.12, 0.7248, 0.1183, 0.6686, 0.3446, 0.6736, 0.3374, 0.72, 0.3374, 0.7248, 0.3446, 0.6686, 0.03486, 0.6736, 0.03979, 0.6736, 0.12, 0.6686, 0.1183, 0.4519, 0.1225, 0.4706, 0.1225, 0.4706, 0.3649, 0.4519, 0.3462, 0.4519, 0.3462, 0.4706, 0.3649, 0.3802, 0.365, 0.3989, 0.3462, 0.3989, 0.3462, 0.3802, 0.365, 0.3802, 0.1225, 0.3989, 0.1225, 0.2732, 0.1154, 0.2831, 0.1195, 0.2026, 0.1194, 0.2129, 0.1154, 0.2191, 0.1142, 0.267, 0.1143, 0.3989, 0.04443, 0.3802, 0.02571, 0.3802, 0.02253, 0.4706, 0.02249, 0.4706, 0.02566, 0.4519, 0.0444, 0.4485, 0.1255, 0.403, 0.1256, 0.403, 0.05115, 0.4485, 0.05113, 0.4485, 0.1255, 0.4485, 0.3387, 0.403, 0.3387, 0.403, 0.1256, 0.4519, 0.3462, 0.4485, 0.3387, 0.4485, 0.1255, 0.4519, 0.1225, 0.3989, 0.3462, 0.403, 0.3387, 0.4485, 0.3387, 0.4519, 0.3462, 0.3989, 0.04443, 0.403, 0.05115, 0.403, 0.1256, 0.3989, 0.1225, 0.3989, 0.1225, 0.403, 0.1256, 0.403, 0.3387, 0.3989, 0.3462, 0.8387, 0.4766, 0.7333, 0.4766, 0.7333, 0.5785, 0.8387, 0.5785, 0.7333, 0.5785, 0.7333, 0.8255, 0.8387, 0.8255, 0.8387, 0.5785, 0.2831, 0.1195, 0.2831, 0.3647, 0.2026, 0.3646, 0.2026, 0.1194, 0.1803, 0.1192, 0.1992, 0.1192, 0.1992, 0.3644, 0.1803, 0.3455, 0.02405, 0.0182, 0.1045, 0.01823, 0.1045, 0.1194, 0.02405, 0.1194, 0.1045, 0.1194, 0.1045, 0.3646, 0.02405, 0.3646, 0.02405, 0.1194, 0.1803, 0.1192, 0.1771, 0.1222, 0.1771, 0.04691, 0.1803, 0.04027, 0.1803, 0.04027, 0.1992, 0.0213, 0.1992, 0.1192, 0.1803, 0.1192, 0.1986, 0.4477, 0.1077, 0.4477, 0.1079, 0.3679, 0.1991, 0.3678, 0.1803, 0.04027, 0.1771, 0.04691, 0.1311, 0.04694, 0.1267, 0.0403, 0.2129, 0.1154, 0.2026, 0.1194, 0.2026, 0.01926, 0.2158, 0.01834, 0.2158, 0.111, 0.1267, 0.3455, 0.1078, 0.3645, 0.1078, 0.1193, 0.1267, 0.1193, 0.1267, 0.1193, 0.1078, 0.1193, 0.1078, 0.02137, 0.1267, 0.0403, 0.4864, 0.5399, 0.4865, 0.5752, 0.704, 0.575, 0.7042, 0.5404, 0.1803, 0.3455, 0.1992, 0.3644, 0.1078, 0.3645, 0.1267, 0.3455, 0.1267, 0.0403, 0.1078, 0.02137, 0.1078, 0.01816, 0.1992, 0.01809, 0.1992, 0.0213, 0.1803, 0.04027, 0.1771, 0.1222, 0.1311, 0.1222, 0.1311, 0.04694, 0.1771, 0.04691, 0.1771, 0.1222, 0.1771, 0.3378, 0.1311, 0.3378, 0.1311, 0.1222, 0.1803, 0.3455, 0.1771, 0.3378, 0.1771, 0.1222, 0.1803, 0.1192, 0.1267, 0.3455, 0.1311, 0.3378, 0.1771, 0.3378, 0.1803, 0.3455, 0.1267, 0.0403, 0.1311, 0.04694, 0.1311, 0.1222, 0.1267, 0.1193, 0.1267, 0.1193, 0.1311, 0.1222, 0.1311, 0.3378, 0.1267, 0.3455, 0.3084, 0.1179, 0.2975, 0.1228, 0.2975, 0.02396, 0.3111, 0.02388, 0.3112, 0.1135, 0.487, 0.5784, 0.4869, 0.6436, 0.7042, 0.6434, 0.7035, 0.5782, 0.3989, 0.1225, 0.3802, 0.1225, 0.3802, 0.02571, 0.3989, 0.04443, 0.3633, 0.02388, 0.3769, 0.02388, 0.3769, 0.1227, 0.3661, 0.1181, 0.3633, 0.1137, 0.3661, 0.1181, 0.3769, 0.1227, 0.2975, 0.1228, 0.3084, 0.1179, 0.3143, 0.1166, 0.3602, 0.1168, 0.6351, 0.1115, 0.6382, 0.1155, 0.6319, 0.1147, 0.5847, 0.1147, 0.5784, 0.1155, 0.5814, 0.1115, 0.9728, 0.3667, 0.9691, 0.3667, 0.9691, 0.3699, 0.8636, 0.3667, 0.8599, 0.3667, 0.8636, 0.3699, 0.8636, 0.01776, 0.8599, 0.01776, 0.8599, 0.01858, 0.5404, 0.1146, 0.5435, 0.1186, 0.5373, 0.1178, 0.4899, 0.1176, 0.4837, 0.1187, 0.4866, 0.1145, 0.9705, 0.476, 0.9705, 0.4749, 0.9667, 0.4749, 0.9705, 0.8238, 0.9667, 0.8238, 0.9676, 0.827, 0.8576, 0.8238, 0.8621, 0.827, 0.8613, 0.8238, 0.7427, 0.02194, 0.7425, 0.01981, 0.7458, 0.01981, 0.6476, 0.0212, 0.6477, 0.01975, 0.6509, 0.0198, 0.6507, 0.02194, 0.6476, 0.3651, 0.6507, 0.3649, 0.6508, 0.3684, 0.7458, 0.3654, 0.7427, 0.3685, 0.7427, 0.3649, 0.4706, 0.02566, 0.4706, 0.02249, 0.4738, 0.02259, 0.4738, 0.02368, 0.3769, 0.3653, 0.3802, 0.365, 0.3802, 0.3681, 0.4738, 0.3652, 0.4704, 0.3681, 0.4706, 0.3649, 0.8425, 0.4776, 0.8425, 0.4766, 0.8387, 0.4766, 0.8425, 0.8255, 0.8387, 0.8255, 0.8388, 0.8287, 0.7296, 0.8255, 0.7333, 0.8287, 0.7333, 0.8255, 0.1992, 0.0213, 0.1992, 0.01809, 0.2025, 0.01818, 0.2026, 0.01926, 0.1045, 0.01823, 0.1078, 0.01816, 0.1078, 0.02137, 0.1045, 0.3646, 0.1078, 0.3645, 0.1079, 0.3679, 0.2026, 0.3646, 0.1991, 0.3678, 0.1992, 0.3644, 0.8613, 0.4749, 0.8576, 0.4749, 0.8576, 0.4761, 0.3769, 0.02388, 0.377, 0.02265, 0.3802, 0.02253, 0.3802, 0.02571, 0.7427, 0.02194, 0.7458, 0.01981, 0.7458, 0.1179, 0.7427, 0.1179, 0.9691, 0.1168, 0.9728, 0.1168, 0.9728, 0.01776, 0.9691, 0.01776, 0.8599, 0.1168, 0.8636, 0.1168, 0.8636, 0.01776, 0.8599, 0.01858, 0.6507, 0.1179, 0.6476, 0.1182, 0.6476, 0.0212, 0.6507, 0.02194, 0.746, 0.3688, 0.7458, 0.3654, 0.8248, 0.3658, 0.8248, 0.3688, 0.9691, 0.3699, 0.9691, 0.3667, 0.8636, 0.3667, 0.8636, 0.3699, 0.5691, 0.3682, 0.5691, 0.365, 0.6476, 0.3651, 0.6474, 0.3682, 0.6508, 0.3684, 0.6507, 0.3649, 0.7427, 0.3649, 0.7427, 0.3685, 0.8636, 0.1168, 0.8599, 0.1168, 0.8599, 0.3667, 0.8636, 0.3667, 0.6507, 0.3649, 0.6476, 0.3651, 0.6476, 0.1182, 0.6507, 0.1179, 0.7427, 0.1179, 0.7458, 0.1179, 0.7458, 0.3654, 0.7427, 0.3649, 0.9691, 0.3667, 0.9728, 0.3667, 0.9728, 0.1168, 0.9691, 0.1168, 0.7027, 0.7244, 0.7022, 0.7211, 0.4879, 0.7213, 0.4873, 0.7245, 0.7028, 0.7611, 0.7024, 0.7579, 0.4866, 0.7579, 0.4861, 0.7611, 0.9667, 0.5768, 0.9705, 0.5768, 0.9705, 0.476, 0.9667, 0.4749, 0.4738, 0.1227, 0.4706, 0.1225, 0.4706, 0.02566, 0.4738, 0.02368, 0.8576, 0.5768, 0.8613, 0.5768, 0.8613, 0.4749, 0.8576, 0.4761, 0.3802, 0.1225, 0.3769, 0.1227, 0.3769, 0.02388, 0.3802, 0.02571, 0.5533, 0.3654, 0.5552, 0.3686, 0.4739, 0.3686, 0.4738, 0.3652, 0.2994, 0.3686, 0.2975, 0.3654, 0.3769, 0.3653, 0.377, 0.3686, 0.9676, 0.827, 0.9667, 0.8238, 0.8613, 0.8238, 0.8621, 0.827, 0.3802, 0.3681, 0.3802, 0.365, 0.4706, 0.3649, 0.4704, 0.3681, 0.9705, 0.5768, 0.9667, 0.5768, 0.9667, 0.8238, 0.9705, 0.8238, 0.8576, 0.8238, 0.8613, 0.8238, 0.8613, 0.5768, 0.8576, 0.5768, 0.3802, 0.365, 0.3769, 0.3653, 0.3769, 0.1227, 0.3802, 0.1225, 0.4738, 0.3652, 0.4706, 0.3649, 0.4706, 0.1225, 0.4738, 0.1227, 0.8387, 0.5785, 0.8425, 0.5785, 0.8425, 0.4776, 0.8387, 0.4766, 0.2026, 0.1194, 0.1992, 0.1192, 0.1992, 0.0213, 0.2026, 0.01926, 0.7296, 0.5785, 0.7333, 0.5785, 0.7333, 0.4766, 0.7296, 0.4766, 0.1078, 0.1193, 0.1045, 0.1194, 0.1045, 0.01823, 0.1078, 0.02137, 0.2831, 0.3647, 0.2831, 0.3679, 0.2028, 0.3679, 0.2026, 0.3646, 0.0241, 0.3679, 0.02405, 0.3646, 0.1045, 0.3646, 0.1044, 0.3679, 0.8388, 0.8287, 0.8387, 0.8255, 0.7333, 0.8255, 0.7333, 0.8287, 0.1079, 0.3679, 0.1078, 0.3645, 0.1992, 0.3644, 0.1991, 0.3678, 0.8425, 0.5785, 0.8387, 0.5785, 0.8387, 0.8255, 0.8425, 0.8255, 0.7296, 0.8255, 0.7333, 0.8255, 0.7333, 0.5785, 0.7296, 0.5785, 0.1078, 0.3645, 0.1045, 0.3646, 0.1045, 0.1194, 0.1078, 0.1193, 0.2026, 0.3646, 0.1992, 0.3644, 0.1992, 0.1192, 0.2026, 0.1194, 0.3143, 0.1166, 0.3084, 0.1179, 0.3112, 0.1135, 0.3633, 0.1137, 0.3661, 0.1181, 0.3602, 0.1168, 0.2702, 0.1111, 0.2732, 0.1154, 0.267, 0.1143, 0.2191, 0.1142, 0.2129, 0.1154, 0.2158, 0.111, 0.486, 0.5367, 0.4864, 0.5399, 0.7042, 0.5404, 0.7047, 0.5371, 0.7035, 0.5782, 0.704, 0.575, 0.4865, 0.5752, 0.487, 0.5784, 0.486, 0.4733, 0.486, 0.5367, 0.7047, 0.5371, 0.7047, 0.4728])
me_cube_015.materials.append(mat_wall01)
me_cube_015.use_remesh_preserve_volume = False
me_cube_015.use_remesh_preserve_attributes = False
me_cube_015.use_mirror_vertex_groups = False
me_cube_015.update()
me_cube_015.normals_split_custom_set([tuple(v) for v in zip(*[iter([-1.0, 0.002251, 8.544e-07, -1.0, 0.002251, -7.011e-07, -0.5, 0.001125, -0.866, -0.5, 0.001125, -0.866, -0.5, 0.001125, -0.866, -0.5, 0.001125, -0.866, 0.5, -0.001125, -0.866, 0.5, -0.001125, -0.866, 0.5, -0.001125, -0.866, 0.5, -0.001125, -0.866, 1.0, -0.002251, 1.227e-06, 1.0, -0.002251, -6.791e-07, 1.0, -0.002251, -6.791e-07, 1.0, -0.002251, 1.227e-06, 0.5, -0.001125, 0.866, 0.5, -0.001125, 0.866, 0.5, -0.001125, 0.866, 0.5, -0.001125, 0.866, -0.5, 0.001125, 0.866, -0.5, 0.001125, 0.866, -0.5, 0.001125, 0.866, -0.5, 0.001125, 0.866, -1.0, 0.002251, -7.011e-07, -1.0, 0.002251, 8.544e-07, -1.0, 0.002249, 1.671e-07, -1.0, 0.002246, 1.671e-07, -0.4981, 0.8671, 1.637e-07, -0.4981, 0.8671, 1.637e-07, -0.4981, 0.8671, 1.637e-07, -0.4981, 0.8671, 1.637e-07, 0.5019, 0.8649, 4.894e-08, 0.5019, 0.8649, 4.894e-08, 0.5019, 0.8649, 4.894e-08, 0.5019, 0.8649, 4.894e-08, 1.0, -0.002256, -6.741e-08, 1.0, -0.002257, -6.741e-08, 1.0, -0.002257, -6.741e-08, 1.0, -0.002256, -6.741e-08, 0.498, -0.8672, -7.484e-08, 0.498, -0.8671, -7.484e-08, 0.498, -0.8671, -7.484e-08, 0.498, -0.8672, -7.484e-08, -0.5019, -0.8649, 4.491e-08, -0.5019, -0.8649, 4.491e-08, -0.5019, -0.8649, 4.491e-08, -0.5019, -0.8649, 4.491e-08, -1.0, 0.002246, 1.671e-07, -1.0, 0.002249, 1.671e-07, -1.0, 0.002254, 8.512e-08, -1.0, 0.002253, 8.512e-08, -0.4981, 0.8671, 1.843e-08, -0.4981, 0.8671, 1.843e-08, -0.4981, 0.8671, 1.843e-08, -0.4981, 0.8671, 1.843e-08, 0.502, 0.8649, -7.717e-08, 0.502, 0.8649, -7.717e-08, 0.502, 0.8649, -7.717e-08, 0.502, 0.8649, -7.717e-08, 1.0, -0.002257, -8.964e-08, 1.0, -0.002254, -8.964e-08, 1.0, -0.002254, -8.964e-08, 1.0, -0.002257, -8.964e-08, 0.498, -0.8672, -1.47e-07, 0.498, -0.8671, -1.47e-07, 0.498, -0.8671, -1.47e-07, 0.498, -0.8672, -1.47e-07, -0.502, -0.8649, -6.787e-08, -0.502, -0.8649, -6.787e-08, -0.502, -0.8649, -6.787e-08, -0.502, -0.8649, -6.787e-08, -1.0, 0.002253, 8.512e-08, -1.0, 0.002254, 8.512e-08, -1.0, 0.002247, -9.674e-08, -1.0, 0.002248, -9.674e-08, -0.498, 0.8671, -8.642e-08, -0.498, 0.8671, -8.642e-08, -0.498, 0.8671, -8.642e-08, -0.498, 0.8671, -8.642e-08, 0.5019, 0.8649, -3.581e-08, 0.5019, 0.8649, -3.581e-08, 0.5019, 0.8649, -3.581e-08, 0.5019, 0.8649, -3.581e-08, 1.0, -0.002248, -1.432e-08, 1.0, -0.002247, -1.432e-08, 1.0, -0.002247, -1.432e-08, 1.0, -0.002248, -1.432e-08, 0.498, -0.8671, 1.548e-08, 0.4981, -0.8671, 1.548e-08, 0.4981, -0.8671, 1.548e-08, 0.498, -0.8671, 1.548e-08, -0.5019, -0.8649, -1.633e-08, -0.5019, -0.8649, -1.633e-08, -0.5019, -0.8649, -1.633e-08, -0.5019, -0.8649, -1.633e-08, -1.0, 0.002248, -9.674e-08, -1.0, 0.002247, -9.674e-08, -1.0, 0.002248, 6.7e-09, -1.0, 0.002249, 6.7e-09, -0.4981, 0.8671, -1.893e-09, -0.4981, 0.8671, -1.893e-09, -0.4981, 0.8671, -1.893e-09, -0.4981, 0.8671, -1.893e-09, 0.5019, 0.8649, 1.318e-08, 0.5019, 0.8649, 1.318e-08, 0.5019, 0.8649, 1.318e-08, 0.5019, 0.8649, 1.318e-08, 1.0, -0.002253, 6.4e-08, 1.0, -0.002251, 6.4e-08, 1.0, -0.002251, 6.4e-08, 1.0, -0.002253, 6.4e-08, 0.4981, -0.8671, 9.358e-08, 0.4981, -0.8671, 9.358e-08, 0.4981, -0.8671, 9.358e-08, 0.4981, -0.8671, 9.358e-08, -0.5019, -0.8649, 5.135e-08, -0.5019, -0.8649, 5.135e-08, -0.5019, -0.8649, 5.135e-08, -0.5019, -0.8649, 5.135e-08, -1.0, 0.002249, 6.7e-09, -1.0, 0.002248, 6.7e-09, -1.0, 0.002249, 4.789e-08, -1.0, 0.002248, 4.789e-08, -0.498, 0.8671, -8.661e-08, -0.498, 0.8671, -8.661e-08, -0.498, 0.8671, -8.661e-08, -0.498, 0.8671, -8.661e-08, 0.502, 0.8649, -1.378e-07, 0.502, 0.8649, -1.378e-07, 0.502, 0.8649, -1.378e-07, 0.502, 0.8649, -1.378e-07, 1.0, -0.002251, 1.233e-08, 1.0, -0.00225, 1.233e-08, 1.0, -0.00225, 1.233e-08, 1.0, -0.002251, 1.233e-08, 0.498, -0.8671, 4.422e-08, 0.498, -0.8671, 4.422e-08, 0.498, -0.8671, 4.422e-08, 0.498, -0.8671, 4.422e-08, -0.5019, -0.8649, 2.854e-08, -0.5019, -0.8649, 2.854e-08, -0.5019, -0.8649, 2.854e-08, -0.5019, -0.8649, 2.854e-08, -1.0, 0.002248, 4.789e-08, -1.0, 0.002249, 4.789e-08, -1.0, 0.002246, 9.124e-08, -1.0, 0.002244, 9.124e-08, -0.4981, 0.8671, -6.619e-08, -0.498, 0.8671, -6.619e-08, -0.498, 0.8671, -6.619e-08, -0.4981, 0.8671, -6.619e-08, 0.502, 0.8649, -1.607e-07, 0.502, 0.8649, -1.607e-07, 0.502, 0.8649, -1.607e-07, 0.502, 0.8649, -1.607e-07, 1.0, -0.002253, -8.512e-08, 1.0, -0.00225, -8.512e-08, 1.0, -0.00225, -8.512e-08, 1.0, -0.002253, -8.512e-08, 0.498, -0.8671, 9.749e-08, 0.498, -0.8671, 9.749e-08, 0.498, -0.8671, 9.749e-08, 0.498, -0.8671, 9.749e-08, -0.5019, -0.8649, 1.794e-07, -0.5019, -0.8649, 1.794e-07, -0.5019, -0.8649, 1.794e-07, -0.5019, -0.8649, 1.794e-07, -1.0, 0.002244, 9.124e-08, -1.0, 0.002246, 9.124e-08, -1.0, 0.002249, -1.314e-08, -1.0, 0.002249, -1.314e-08, -0.4981, 0.8671, -1.424e-07, -0.498, 0.8671, -1.424e-07, -0.498, 0.8671, -1.424e-07, -0.4981, 0.8671, -1.424e-07, 0.5019, 0.8649, -1.733e-07, 0.5019, 0.8649, -1.733e-07, 0.5019, 0.8649, -1.733e-07, 0.5019, 0.8649, -1.733e-07, 1.0, -0.00224, -4.112e-08, 1.0, -0.002238, -4.112e-08, 1.0, -0.002238, -4.112e-08, 1.0, -0.00224, -4.112e-08, 0.4981, -0.8671, -3.708e-08, 0.4981, -0.8671, -3.708e-08, 0.4981, -0.8671, -3.708e-08, 0.4981, -0.8671, -3.708e-08, -0.5019, -0.8649, -3.994e-08, -0.5019, -0.8649, -3.994e-08, -0.5019, -0.8649, -3.994e-08, -0.5019, -0.8649, -3.994e-08, -1.0, 0.002249, -1.314e-08, -1.0, 0.002249, -1.314e-08, -1.0, 0.00225, 2.102e-08, -1.0, 0.002251, 2.102e-08, -0.498, 0.8672, -7.404e-08, -0.498, 0.8672, -7.404e-08, -0.498, 0.8672, -7.404e-08, -0.498, 0.8672, -7.404e-08, 0.5019, 0.8649, -9.499e-08, 0.5019, 0.8649, -9.499e-08, 0.5019, 0.8649, -9.499e-08, 0.5019, 0.8649, -9.499e-08, 1.0, -0.002247, -8.365e-09, 1.0, -0.002247, -8.365e-09, 1.0, -0.002247, -8.365e-09, 1.0, -0.002247, -8.365e-09, 0.498, -0.8671, 6.607e-08, 0.498, -0.8671, 6.607e-08, 0.498, -0.8671, 6.607e-08, 0.498, -0.8671, 6.607e-08, -0.5019, -0.8649, 7.451e-08, -0.5019, -0.8649, 7.451e-08, -0.5019, -0.8649, 7.451e-08, -0.5019, -0.8649, 7.451e-08, -1.0, 0.002251, 2.102e-08, -1.0, 0.00225, 2.102e-08, -1.0, 0.002251, 7.668e-06, -1.0, 0.002251, 7.865e-06, -0.5, 0.001125, -0.866, -0.5, 0.001125, -0.866, -0.5, 0.001125, -0.866, -0.5, 0.001125, -0.866, 0.5, -0.001125, -0.866, 0.5, -0.001125, -0.866, 0.5, -0.001125, -0.866, 0.5, -0.001125, -0.866, 1.0, -0.002251, -3.615e-06, 1.0, -0.002251, 1.314e-07, 1.0, -0.002251, 1.314e-07, 1.0, -0.002251, -3.615e-06, 0.5, -0.001125, 0.866, 0.5, -0.001125, 0.866, 0.5, -0.001125, 0.866, 0.5, -0.001125, 0.866, -0.5, 0.001125, 0.866, -0.5, 0.001125, 0.866, -0.5, 0.001125, 0.866, -0.5, 0.001125, 0.866, -1.0, 0.002251, 7.865e-06, -1.0, 0.002251, 7.668e-06, -1.0, 0.00225, -1.17e-09, -1.0, 0.00225, -1.17e-09, -0.498, 0.8671, -9.543e-09, -0.498, 0.8671, -9.543e-09, -0.498, 0.8671, -9.543e-09, -0.498, 0.8671, -9.543e-09, 0.5019, 0.8649, -3.705e-08, 0.5019, 0.8649, -3.705e-08, 0.5019, 0.8649, -3.705e-08, 0.5019, 0.8649, -3.705e-08, 1.0, -0.002256, -4.021e-08, 1.0, -0.002254, -4.021e-08, 1.0, -0.002254, -4.021e-08, 1.0, -0.002256, -4.021e-08, 0.498, -0.8672, 6.662e-08, 0.498, -0.8671, 6.662e-08, 0.498, -0.8671, 6.662e-08, 0.498, -0.8672, 6.662e-08, -0.5019, -0.8649, 7.816e-08, -0.5019, -0.8649, 7.816e-08, -0.5019, -0.8649, 7.816e-08, -0.5019, -0.8649, 7.816e-08, -1.0, 0.00225, -1.17e-09, -1.0, 0.00225, -1.17e-09, -1.0, 0.007241, -1.095e-06, -1.0, 0.007241, -2.848e-07, -0.5, 0.00362, -0.866, -0.5, 0.00362, -0.866, -0.5, 0.00362, -0.866, -0.5, 0.00362, -0.866, 0.5, -0.00362, -0.866, 0.5, -0.00362, -0.866, 0.5, -0.00362, -0.866, 0.5, -0.00362, -0.866, 1.0, -0.007241, 1.314e-06, 1.0, -0.007241, 1.775e-06, 1.0, -0.007241, 1.775e-06, 1.0, -0.007241, 1.314e-06, 0.5, -0.00362, 0.866, 0.5, -0.00362, 0.866, 0.5, -0.00362, 0.866, 0.5, -0.00362, 0.866, -0.5, 0.00362, 0.866, -0.5, 0.00362, 0.866, -0.5, 0.00362, 0.866, -0.5, 0.00362, 0.866, -1.0, 0.007241, -2.848e-07, -1.0, 0.007241, -1.095e-06, -1.0, 0.007245, 9.297e-08, -1.0, 0.007245, 9.297e-08, -0.4937, 0.8696, 4.001e-08, -0.4937, 0.8696, 4.001e-08, -0.4937, 0.8696, 4.001e-08, -0.4937, 0.8696, 4.001e-08, 0.5063, 0.8624, -6.348e-09, 0.5063, 0.8624, -6.348e-09, 0.5063, 0.8624, -6.348e-09, 0.5063, 0.8624, -6.348e-09, 1.0, -0.00725, -8.902e-08, 1.0, -0.007248, -8.902e-08, 1.0, -0.007248, -8.902e-08, 1.0, -0.00725, -8.902e-08, 0.4937, -0.8696, 5.985e-08, 0.4937, -0.8696, 5.985e-08, 0.4937, -0.8696, 5.985e-08, 0.4937, -0.8696, 5.985e-08, -0.5063, -0.8624, 1.955e-07, -0.5063, -0.8624, 1.955e-07, -0.5063, -0.8624, 1.955e-07, -0.5063, -0.8624, 1.955e-07, -1.0, 0.007245, 9.297e-08, -1.0, 0.007245, 9.297e-08, -1.0, 0.007239, 5.251e-08, -1.0, 0.007241, 5.251e-08, -0.4937, 0.8696, -7.24e-08, -0.4937, 0.8696, -7.24e-08, -0.4937, 0.8696, -7.24e-08, -0.4937, 0.8696, -7.24e-08, 0.5063, 0.8624, -2.353e-08, 0.5063, 0.8624, -2.353e-08, 0.5063, 0.8624, -2.353e-08, 0.5063, 0.8624, -2.353e-08, 1.0, -0.007241, 6.85e-09, 1.0, -0.007241, 6.85e-09, 1.0, -0.007241, 6.85e-09, 1.0, -0.007241, 6.85e-09, 0.4937, -0.8696, 2.466e-08, 0.4937, -0.8696, 2.466e-08, 0.4937, -0.8696, 2.466e-08, 0.4937, -0.8696, 2.466e-08, -0.5063, -0.8624, 1.192e-07, -0.5063, -0.8624, 1.192e-07, -0.5063, -0.8624, 1.192e-07, -0.5063, -0.8624, 1.192e-07, -1.0, 0.007241, 5.251e-08, -1.0, 0.007239, 5.251e-08, -1.0, 0.007242, 3.806e-08, -1.0, 0.007241, 3.806e-08, -0.4937, 0.8696, 4.508e-08, -0.4937, 0.8696, 4.508e-08, -0.4937, 0.8696, 4.508e-08, -0.4937, 0.8696, 4.508e-08, 0.5063, 0.8624, 1.037e-08, 0.5063, 0.8624, 1.037e-08, 0.5063, 0.8624, 1.037e-08, 0.5063, 0.8624, 1.037e-08, 1.0, -0.007236, -5.796e-08, 1.0, -0.007237, -5.796e-08, 1.0, -0.007237, -5.796e-08, 1.0, -0.007236, -5.796e-08, 0.4937, -0.8696, 5.891e-09, 0.4937, -0.8696, 5.891e-09, 0.4937, -0.8696, 5.891e-09, 0.4937, -0.8696, 5.891e-09, -0.5063, -0.8624, 6.72e-08, -0.5063, -0.8624, 6.72e-08, -0.5063, -0.8624, 6.72e-08, -0.5063, -0.8624, 6.72e-08, -1.0, 0.007241, 3.806e-08, -1.0, 0.007242, 3.806e-08, -1.0, 0.007241, 6.21e-08, -1.0, 0.007241, 6.21e-08, -0.4937, 0.8696, -4.189e-08, -0.4937, 0.8696, -4.189e-08, -0.4937, 0.8696, -4.189e-08, -0.4937, 0.8696, -4.189e-08, 0.5063, 0.8624, -2.828e-07, 0.5063, 0.8624, -2.828e-07, 0.5063, 0.8624, -2.828e-07, 0.5063, 0.8624, -2.828e-07, 1.0, -0.007234, -2.384e-07, 1.0, -0.007234, -2.384e-07, 1.0, -0.007234, -2.384e-07, 1.0, -0.007234, -2.384e-07, 0.4937, -0.8696, 9.513e-08, 0.4937, -0.8696, 9.513e-08, 0.4937, -0.8696, 9.513e-08, 0.4937, -0.8696, 9.513e-08, -0.5063, -0.8624, 1.547e-07, -0.5063, -0.8624, 1.547e-07, -0.5063, -0.8624, 1.547e-07, -0.5063, -0.8624, 1.547e-07, -1.0, 0.007241, 6.21e-08, -1.0, 0.007241, 6.21e-08, -1.0, 0.007246, -6.555e-09, -1.0, 0.007247, -6.555e-09, -0.4937, 0.8696, -4.322e-08, -0.4937, 0.8696, -4.322e-08, -0.4937, 0.8696, -4.322e-08, -0.4937, 0.8696, -4.322e-08, 0.5063, 0.8624, -4.806e-08, 0.5063, 0.8624, -4.806e-08, 0.5063, 0.8624, -4.806e-08, 0.5063, 0.8624, -4.806e-08, 1.0, -0.007244, -1.001e-08, 1.0, -0.007243, -1.001e-08, 1.0, -0.007243, -1.001e-08, 1.0, -0.007244, -1.001e-08, 0.4937, -0.8696, 6.015e-08, 0.4937, -0.8696, 6.015e-08, 0.4937, -0.8696, 6.015e-08, 0.4937, -0.8696, 6.015e-08, -0.5063, -0.8624, 5.876e-08, -0.5063, -0.8624, 5.876e-08, -0.5063, -0.8624, 5.876e-08, -0.5063, -0.8624, 5.876e-08, -1.0, 0.007247, -6.555e-09, -1.0, 0.007246, -6.555e-09, -1.0, 0.007229, 4.121e-08, -1.0, 0.007228, 4.121e-08, -0.4937, 0.8696, -6.456e-08, -0.4937, 0.8696, -6.456e-08, -0.4937, 0.8696, -6.456e-08, -0.4937, 0.8696, -6.456e-08, 0.5063, 0.8624, -1.293e-07, 0.5063, 0.8624, -1.293e-07, 0.5063, 0.8624, -1.293e-07, 0.5063, 0.8624, -1.293e-07, 1.0, -0.00724, -1.372e-08, 1.0, -0.007238, -1.372e-08, 1.0, -0.007238, -1.372e-08, 1.0, -0.00724, -1.372e-08, 0.4937, -0.8696, -3.632e-08, 0.4937, -0.8696, -3.632e-08, 0.4937, -0.8696, -3.632e-08, 0.4937, -0.8696, -3.632e-08, -0.5063, -0.8624, -4.618e-08, -0.5063, -0.8624, -4.618e-08, -0.5063, -0.8624, -4.618e-08, -0.5063, -0.8624, -4.618e-08, -1.0, 0.007228, 4.121e-08, -1.0, 0.007229, 4.121e-08, -1.0, 0.007233, -2.775e-08, -1.0, 0.007233, -2.775e-08, -0.4937, 0.8696, 1.063e-07, -0.4937, 0.8696, 1.063e-07, -0.4937, 0.8696, 1.063e-07, -0.4937, 0.8696, 1.063e-07, 0.5063, 0.8624, 1.403e-07, 0.5063, 0.8624, 1.403e-07, 0.5063, 0.8624, 1.403e-07, 0.5063, 0.8624, 1.403e-07, 1.0, -0.007236, -4.26e-08, 1.0, -0.007235, -4.26e-08, 1.0, -0.007235, -4.26e-08, 1.0, -0.007236, -4.26e-08, 0.4937, -0.8696, -2.306e-07, 0.4937, -0.8696, -2.306e-07, 0.4937, -0.8696, -2.306e-07, 0.4937, -0.8696, -2.306e-07, -0.5063, -0.8624, -1.817e-07, -0.5063, -0.8624, -1.817e-07, -0.5063, -0.8624, -1.817e-07, -0.5063, -0.8624, -1.817e-07, -1.0, 0.007233, -2.775e-08, -1.0, 0.007233, -2.775e-08, -1.0, 0.007252, 1.27e-07, -1.0, 0.007256, 1.27e-07, -0.4937, 0.8696, 1.395e-07, -0.4937, 0.8696, 1.395e-07, -0.4937, 0.8696, 1.395e-07, -0.4937, 0.8696, 1.395e-07, 0.5063, 0.8624, -2.798e-08, 0.5063, 0.8624, -2.798e-08, 0.5063, 0.8624, -2.798e-08, 0.5063, 0.8624, -2.798e-08, 1.0, -0.007235, -1.604e-07, 1.0, -0.007236, -1.604e-07, 1.0, -0.007236, -1.604e-07, 1.0, -0.007235, -1.604e-07, 0.4937, -0.8696, -1.203e-07, 0.4937, -0.8696, -1.203e-07, 0.4937, -0.8696, -1.203e-07, 0.4937, -0.8696, -1.203e-07, -0.5063, -0.8624, -4.02e-10, -0.5063, -0.8624, -4.019e-10, -0.5063, -0.8624, -4.019e-10, -0.5063, -0.8624, -4.02e-10, -1.0, 0.007256, 1.27e-07, -1.0, 0.007252, 1.27e-07, -1.0, 0.00724, -5.411e-06, -1.0, 0.00724, -5.455e-06, -0.5, 0.00362, -0.866, -0.5, 0.00362, -0.866, -0.5, 0.00362, -0.866, -0.5, 0.00362, -0.866, 0.5, -0.00362, -0.866, 0.5, -0.00362, -0.866, 0.5, -0.00362, -0.866, 0.5, -0.00362, -0.866, 1.0, -0.007241, -9.201e-07, 1.0, -0.007241, 1.336e-06, 1.0, -0.007241, 1.336e-06, 1.0, -0.007241, -9.201e-07, 0.5, -0.00362, 0.866, 0.5, -0.00362, 0.866, 0.5, -0.00362, 0.866, 0.5, -0.00362, 0.866, -0.5, 0.00362, 0.866, -0.5, 0.00362, 0.866, -0.5, 0.00362, 0.866, -0.5, 0.00362, 0.866, -1.0, 0.00724, -5.455e-06, -1.0, 0.00724, -5.411e-06, -1.0, 0.007229, 7.342e-10, -1.0, 0.007228, 7.34e-10, -0.4937, 0.8696, -8.86e-08, -0.4937, 0.8696, -8.86e-08, -0.4937, 0.8696, -8.86e-08, -0.4937, 0.8696, -8.86e-08, 0.5063, 0.8624, -2.701e-07, 0.5063, 0.8624, -2.701e-07, 0.5063, 0.8624, -2.701e-07, 0.5063, 0.8624, -2.701e-07, 1.0, -0.007239, -1.764e-07, 1.0, -0.007237, -1.764e-07, 1.0, -0.007237, -1.764e-07, 1.0, -0.007239, -1.764e-07, 0.4937, -0.8696, -1.355e-07, 0.4937, -0.8696, -1.355e-07, 0.4937, -0.8696, -1.355e-07, 0.4937, -0.8696, -1.355e-07, -0.5062, -0.8624, -1.398e-07, -0.5062, -0.8624, -1.398e-07, -0.5062, -0.8624, -1.398e-07, -0.5062, -0.8624, -1.398e-07, -1.0, 0.007228, 7.34e-10, -1.0, 0.007229, 7.342e-10, -1.0, -0.000584, -5.288e-08, -1.0, -0.000584, -5.288e-08, -1.0, -0.0005841, -2.385e-08, -1.0, -0.0005841, -2.385e-08, -0.0005838, 1.0, 2.81e-08, -0.0005836, 1.0, 5.619e-08, -0.0005836, 1.0, 5.619e-08, -0.0005838, 1.0, 2.81e-08, 0.0005841, -1.0, 9.633e-08, 0.0005841, -1.0, 9.633e-08, 0.0005834, -1.0, 2.798e-07, 0.0005854, -1.0, 4.071e-07, 0.0005895, -1.0, -3.627e-06, 0.362, 0.0002115, 0.9322, 0.362, 0.0002115, 0.9322, 0.362, 0.0002115, 0.9322, 0.362, 0.0002115, 0.9322, -0.0005841, 1.0, 0.0, -0.0005841, 1.0, 0.0, -0.0005838, 1.0, 2.81e-08, -0.0005838, 1.0, 2.81e-08, 0.0005834, -1.0, 2.798e-07, 0.000583, -1.0, -2.393e-07, 0.000583, -1.0, -2.393e-07, 0.0005815, -1.0, 3.791e-07, -1.0, -0.0005841, -2.385e-08, -1.0, -0.0005841, 5.181e-09, -1.0, -0.0005841, 5.181e-09, -1.0, -0.0005841, -2.385e-08, 0.3456, 0.9384, 0.0, 0.3456, 0.9384, 0.0, 0.3456, 0.9384, 0.0, 0.3456, 0.9384, 0.0, -6.273e-07, 2.22e-08, 1.0, -6.273e-07, 2.22e-08, 1.0, -6.273e-07, 2.22e-08, 1.0, -6.273e-07, 2.22e-08, 1.0, -2.504e-07, 0.0, 1.0, -2.504e-07, 0.0, 1.0, -2.504e-07, 0.0, 1.0, -2.504e-07, 0.0, 1.0, 0.00329, 1.0, 3.414e-08, 0.00329, 1.0, 3.414e-08, -0.004236, 1.0, 0.002623, -0.002144, 1.0, -0.004137, -0.002147, 1.0, -0.003975, 1.0, -0.002599, -3.191e-10, 1.0, -0.002599, -3.191e-10, 1.0, -0.002599, -3.191e-10, 1.0, -0.002599, -3.191e-10, -1.0, 0.002589, -7.137e-08, -1.0, 0.002589, -7.137e-08, -1.0, 0.002589, -7.137e-08, -1.0, 0.002589, -7.137e-08, -0.002699, 1.0, 0.005568, -0.004232, 1.0, 0.002731, 0.004098, 1.0, 8.337e-05, 0.004098, 1.0, 8.337e-05, -0.002029, 1.0, 0.003971, 0.0005854, -1.0, 4.071e-07, 0.0005834, -1.0, 2.798e-07, 0.0005815, -1.0, 3.791e-07, 0.0005818, -1.0, 2.382e-06, 0.0005836, -1.0, 3.809e-06, 0.0005866, -1.0, 3.735e-07, 0.0005818, -1.0, 2.382e-06, 0.0005815, -1.0, 3.791e-07, 0.0005791, -1.0, 3.473e-07, 0.0005791, -1.0, 3.473e-07, 0.0005816, -1.0, 2.063e-06, -0.9999, 0.0148, 1.688e-08, -0.9999, 0.0148, 4.691e-08, -0.9999, 0.0148, 4.691e-08, -0.9999, 0.0148, 1.688e-08, -0.002144, 1.0, -0.004137, -0.004236, 1.0, 0.002623, -0.004232, 1.0, 0.002731, -0.002699, 1.0, 0.005568, -0.003314, 1.0, 0.004019, -0.003313, 1.0, -0.003147, -0.9999, 0.0148, -1.316e-08, -0.9999, 0.0148, -1.316e-08, -0.9999, 0.0148, 1.688e-08, -0.9999, 0.0148, 1.688e-08, 0.0, 2.329e-07, 1.0, 0.0, 2.329e-07, 1.0, 0.0, 2.329e-07, 1.0, 0.0, 2.329e-07, 1.0, 0.000776, 1.0, 4.546e-07, 0.000776, 1.0, 4.546e-07, -0.006784, 1.0, 0.002402, -0.004648, 1.0, -0.004105, -0.004761, 1.0, -0.003746, 0.1529, -0.9882, -5.398e-08, 0.1529, -0.9882, -6.148e-08, 0.1529, -0.9882, 0.0, 0.1529, -0.9882, 0.0, -0.004236, 1.0, 0.002623, -0.003496, 1.0, -4.342e-05, -0.003496, 1.0, -4.342e-05, -0.004232, 1.0, 0.002731, 0.003362, -1.0, -5.758e-07, 0.003362, -1.0, -2.257e-08, 0.003362, -1.0, -2.257e-08, 0.003363, -1.0, -5.768e-07, 1.0, 0.0005841, 8.642e-07, 1.0, 0.000584, 1.093e-06, 1.0, 0.0005848, 3.926e-08, 1.0, 0.0005848, 3.827e-08, 0.2616, -0.003872, 0.9652, 0.2616, -0.003872, 0.9652, 0.2616, -0.003872, 0.9652, 0.2616, -0.003872, 0.9652, 1.0, 0.0005842, 8.239e-07, 1.0, 0.000584, 1.066e-06, 1.0, 0.0005837, 1.555e-06, 1.0, 0.0005837, 1.555e-06, 1.0, 0.000584, 1.093e-06, 1.0, 0.0005841, 8.642e-07, 1.0, 0.0005841, 2.643e-07, 1.0, 0.000584, 2.897e-07, 1.0, 0.0005845, 8.864e-09, 1.0, 0.0005845, 9.568e-09, 1.0, 0.0005848, 3.827e-08, 1.0, 0.0005848, 3.926e-08, 1.0, 0.0005844, 2.771e-07, 1.0, 0.0005845, 2.502e-07, 0.9999, -0.0148, 8.656e-08, 0.9999, -0.0148, 2.571e-07, 0.9999, -0.0148, -1.163e-07, 0.9999, -0.0148, -1.163e-07, 1.0, 0.0005845, 2.502e-07, 1.0, 0.0005844, 2.771e-07, 1.0, 0.000584, 2.897e-07, 1.0, 0.0005841, 2.643e-07, 1.0, 0.0005845, 9.568e-09, 1.0, 0.0005845, 8.864e-09, 1.0, 0.000584, 1.066e-06, 1.0, 0.0005842, 8.239e-07, 1.0, 0.0005832, -8.086e-08, 1.0, 0.0005832, -8.086e-08, 1.0, 0.0005833, -4.634e-09, 1.0, 0.0005833, -4.634e-09, 1.0, 0.0005833, -4.634e-09, 1.0, 0.0005835, 7.159e-08, 1.0, 0.0005835, 7.159e-08, 1.0, 0.0005833, -4.634e-09, 0.3466, -0.938, 2.129e-07, 0.3466, -0.938, 1.8e-07, 0.3466, -0.938, 3.929e-07, 0.3466, -0.938, 3.929e-07, 0.3466, -0.938, 0.0, 0.3466, -0.938, 0.0, 0.3466, -0.938, 1.8e-07, 0.3466, -0.938, 2.129e-07, 0.4679, 0.0002734, -0.8838, 0.4679, 0.0002734, -0.8838, 0.4679, 0.0002734, -0.8838, 0.4679, 0.0002734, -0.8838, 0.3456, 0.9384, 0.0, 0.3456, 0.9384, 0.0, 0.3456, 0.9384, 0.0, 0.3456, 0.9384, 0.0, 0.9999, -0.0148, -1.163e-07, 0.9999, -0.0148, -1.163e-07, 0.9999, -0.0148, -1.496e-06, 0.9999, -0.0148, -1.496e-06, 0.9999, -0.0148, -1.496e-06, 0.9999, -0.0148, -1.496e-06, 0.9999, -0.0148, -1.468e-06, 0.9999, -0.0148, -1.468e-06, 0.9999, -0.0148, -1.468e-06, 0.9999, -0.0148, -1.468e-06, 0.9999, -0.0148, 3.267e-08, 0.9999, -0.0148, 3.267e-08, -0.004648, 1.0, -0.004105, -0.006784, 1.0, 0.002402, -0.006826, 1.0, 0.002526, -0.004104, 1.0, 0.005981, -0.005435, 1.0, 0.004417, -0.005968, 1.0, -0.003094, 0.9999, -0.0148, 2.074e-07, 0.9999, -0.0148, 3.175e-07, 0.9999, -0.0148, 4.277e-07, 0.9999, -0.0148, 4.277e-07, 0.9999, -0.0148, 2.571e-07, 0.9999, -0.0148, 8.656e-08, 0.9999, -0.0148, -1.896e-08, 0.9999, -0.0148, -1.896e-08, 0.9999, -0.0148, -4.274e-08, 0.9999, -0.0148, -4.274e-08, 0.9999, -0.0148, -1.896e-08, 0.9999, -0.0148, 4.809e-09, 0.9999, -0.0148, 4.809e-09, 0.9999, -0.0148, -1.896e-08, 0.1529, -0.9882, -1.155e-07, 0.1529, -0.9882, -1.155e-07, 0.1529, -0.9882, -6.148e-08, 0.1529, -0.9882, -5.398e-08, 0.351, -0.005197, -0.9364, 0.351, -0.005197, -0.9364, 0.351, -0.005197, -0.9364, 0.351, -0.005197, -0.9364, 0.1821, 0.9833, -9.925e-08, 0.1821, 0.9833, -9.925e-08, 0.1821, 0.9833, -2.488e-08, 0.1821, 0.9833, -3.395e-08, 0.1821, 0.9833, -3.395e-08, 0.1821, 0.9833, -2.488e-08, 0.1821, 0.9833, 4.041e-08, 0.1821, 0.9833, 4.041e-08, -0.9999, 0.01229, -1.305e-07, -0.9999, 0.01229, -1.305e-07, -0.9999, 0.01229, -9.167e-08, -0.9999, 0.01229, -9.167e-08, -0.9999, 0.01229, -9.167e-08, -0.9999, 0.01229, -5.284e-08, -0.9999, 0.01229, -5.284e-08, -0.9999, 0.01229, -9.167e-08, -0.006784, 1.0, 0.002402, -0.00601, 1.0, -4.341e-05, -0.00601, 1.0, -4.341e-05, -0.006826, 1.0, 0.002526, 0.9999, -0.01229, -3.885e-08, 0.9999, -0.01229, -3.885e-08, 0.9999, -0.01229, 5.336e-07, 0.9999, -0.01229, 5.336e-07, 0.005877, -1.0, -4.533e-07, 0.005877, -1.0, -4.533e-07, 0.005877, -1.0, -2.267e-07, 0.005877, -1.0, -2.267e-07, 0.005877, -1.0, -2.267e-07, 0.005878, -1.0, 0.0, 0.005878, -1.0, 0.0, 0.005877, -1.0, -2.267e-07, 0.1554, -0.9879, 4.319e-08, 0.1554, -0.9879, 4.919e-08, 0.1554, -0.9879, 0.0, 0.1554, -0.9879, 0.0, 0.9999, -0.01229, -1.705e-08, 0.9999, -0.01229, 1.086e-08, 0.9999, -0.01229, -3.885e-08, 0.9999, -0.01229, -3.885e-08, 5.014e-07, 1.097e-07, 1.0, 5.014e-07, 1.097e-07, 1.0, 5.014e-07, 1.097e-07, 1.0, 5.014e-07, 1.097e-07, 1.0, 0.2616, -0.003215, 0.9652, 0.2616, -0.003215, 0.9652, 0.2616, -0.003215, 0.9652, 0.2616, -0.003215, 0.9652, -0.004104, 1.0, 0.005981, -0.006826, 1.0, 0.002526, 0.001572, 1.0, 0.0001092, 0.001572, 1.0, 0.0001092, -0.004089, 1.0, 0.004373, 0.9999, -0.01229, 5.642e-07, 0.9999, -0.01229, 5.642e-07, 0.9999, -0.01229, 8.816e-08, 0.9999, -0.01229, 8.816e-08, 0.9999, -0.01229, 8.816e-08, 0.9999, -0.01229, 8.816e-08, 0.9999, -0.01229, 5.909e-08, 0.9999, -0.01229, 7.941e-08, -2.913e-05, 0.004317, 1.0, -2.913e-05, 0.004317, 1.0, -2.913e-05, 0.004317, 1.0, -2.913e-05, 0.004317, 1.0, 0.9999, -0.01229, 5.336e-07, 0.9999, -0.01229, 5.336e-07, 0.9999, -0.01229, 5.642e-07, 0.9999, -0.01229, 5.642e-07, 0.9999, -0.01229, 7.941e-08, 0.9999, -0.01229, 5.909e-08, 0.9999, -0.01229, 3.878e-08, 0.9999, -0.01229, 3.878e-08, 0.9999, -0.01229, 1.086e-08, 0.9999, -0.01229, -1.705e-08, 0.9999, -0.01229, 1.322e-08, 0.9999, -0.01229, 1.322e-08, 0.9999, -0.01229, -8.301e-09, 0.9999, -0.01229, -8.301e-09, 0.9999, -0.01229, 1.322e-08, 0.9999, -0.01229, 3.474e-08, 0.9999, -0.01229, 3.474e-08, 0.9999, -0.01229, 1.322e-08, 0.1554, -0.9879, 9.238e-08, 0.1554, -0.9879, 9.238e-08, 0.1554, -0.9879, 4.919e-08, 0.1554, -0.9879, 4.319e-08, 0.351, -0.004314, -0.9364, 0.351, -0.004314, -0.9364, 0.351, -0.004314, -0.9364, 0.351, -0.004314, -0.9364, 0.1796, 0.9837, -5.293e-07, 0.1796, 0.9837, -5.293e-07, 0.1796, 0.9837, -2.475e-07, 0.1796, 0.9837, -2.819e-07, 0.1796, 0.9837, -2.819e-07, 0.1796, 0.9837, -2.475e-07, 0.1796, 0.9837, 0.0, 0.1796, 0.9837, 0.0, 0.003363, -1.0, -1.728e-06, 0.003363, -1.0, -5.768e-07, 0.003363, -1.0, -8.946e-08, 0.003363, -1.0, -8.946e-08, 0.003365, -1.0, 3.667e-07, 1.0, 0.003075, 7.186e-08, 1.0, 0.003075, 7.186e-08, 1.0, 0.003075, 7.186e-08, 1.0, 0.003075, 7.186e-08, 0.9999, -0.0148, 3.267e-08, 0.9999, -0.0148, 3.267e-08, 0.9999, -0.0148, 3.175e-07, 0.9999, -0.0148, 2.074e-07, 0.003362, -1.0, -8.675e-08, 0.003362, -1.0, -8.675e-08, 0.003362, -1.0, -5.758e-07, 0.003361, -1.0, -1.574e-06, 0.003359, -1.0, 7.931e-07, 0.003361, -1.0, -1.574e-06, 0.003362, -1.0, -5.758e-07, 0.003363, -1.0, -5.768e-07, 0.003363, -1.0, -1.728e-06, 0.003364, -1.0, -2.654e-06, 0.00336, -1.0, -2.348e-06, 0.0005895, -1.0, -3.627e-06, 0.0005854, -1.0, 4.071e-07, 0.0005866, -1.0, 3.735e-07, 0.0005836, -1.0, 3.809e-06, 0.0005818, -1.0, 2.382e-06, 0.0005816, -1.0, 2.063e-06, -0.5777, 0.577, 0.5773, -0.5777, 0.577, 0.5773, -0.5777, 0.577, 0.5773, -0.577, -0.5777, 0.5774, -0.577, -0.5777, 0.5774, -0.577, -0.5777, 0.5774, -0.7067, -0.7075, 4.91e-05, -0.7067, -0.7075, 4.91e-05, -0.7067, -0.7075, 4.91e-05, -0.002147, 1.0, -0.003975, -0.002144, 1.0, -0.004137, -0.003313, 1.0, -0.003147, -0.003314, 1.0, 0.004019, -0.002699, 1.0, 0.005568, -0.002029, 1.0, 0.003971, -0.703, 0.7111, 0.01491, -0.703, 0.7111, 0.01491, -0.703, 0.7111, 0.01491, -0.5757, 0.5823, 0.574, -0.5757, 0.5823, 0.574, -0.5757, 0.5823, 0.574, -0.5788, -0.5722, 0.5809, -0.5788, -0.5722, 0.5809, -0.5788, -0.5722, 0.5809, 0.705, 0.7058, -0.06999, 0.705, 0.7058, -0.06999, 0.705, 0.7058, -0.06999, 0.7, -0.7123, -0.05137, 0.7, -0.7123, -0.05137, 0.7, -0.7123, -0.05137, 0.7, -0.7123, -0.05137, 0.5746, -0.5785, 0.5789, 0.5746, -0.5785, 0.5789, 0.5746, -0.5785, 0.5789, 0.574, 0.5792, 0.5789, 0.574, 0.5792, 0.5789, 0.574, 0.5792, 0.5789, 0.7129, 0.7013, -0.003532, 0.7129, 0.7013, -0.003532, 0.7129, 0.7013, -0.003532, 0.7129, 0.7013, -0.003532, 0.5757, -0.5823, 0.5739, 0.5757, -0.5823, 0.5739, 0.5757, -0.5823, 0.5739, 0.5788, 0.5723, 0.5809, 0.5788, 0.5723, 0.5809, 0.5788, 0.5723, 0.5809, -0.7048, 0.7093, 0.01489, -0.7048, 0.7093, 0.01489, -0.7048, 0.7093, 0.01489, -0.5772, 0.5809, 0.5739, -0.5772, 0.5809, 0.5739, -0.5772, 0.5809, 0.5739, -0.5774, -0.5737, 0.5809, -0.5774, -0.5737, 0.5809, -0.5774, -0.5737, 0.5809, 0.7111, 0.703, -0.003547, 0.7111, 0.703, -0.003547, 0.7111, 0.703, -0.003547, 0.7111, 0.703, -0.003547, 0.7048, -0.7094, -3.642e-06, 0.7048, -0.7094, -9.359e-06, 0.7048, -0.7094, -2.859e-06, 0.5772, -0.5809, 0.5739, 0.5772, -0.5809, 0.5739, 0.5772, -0.5809, 0.5739, 0.5774, 0.5737, 0.5809, 0.5774, 0.5737, 0.5809, 0.5774, 0.5737, 0.5809, -0.7111, -0.7031, -5.003e-07, -0.7111, -0.7031, -5.003e-07, -0.7111, -0.7031, -5.003e-07, 0.7031, -0.7111, -4.017e-07, 0.7031, -0.7111, -6.526e-07, 0.7031, -0.7111, -6.526e-07, 0.7031, -0.7111, -2.192e-07, 0.6819, 0.7315, 0.0, 0.6819, 0.7315, 0.0, 0.6819, 0.7315, 0.0, 0.6819, 0.7315, 0.0, -0.7075, 0.7067, 0.0, -0.7075, 0.7067, 0.0, -0.7075, 0.7067, 0.0, -0.7075, 0.7067, 0.0, -0.7067, -0.7075, -1.793e-07, -0.7067, -0.7075, -1.793e-07, -0.7067, -0.7075, -2.572e-07, -0.7067, -0.7075, -2.572e-07, 0.6827, -0.7307, -2.651e-08, 0.6827, -0.7307, -2.597e-08, 0.6827, -0.7307, 0.0, 0.6827, -0.7307, 0.0, -0.0004122, 0.7071, 0.7071, -0.0004122, 0.7071, 0.7071, -0.0004122, 0.7071, 0.7071, -0.0004122, 0.7071, 0.7071, -0.7071, -0.0004132, 0.7071, -0.7071, -0.0004132, 0.7071, -0.7071, -0.0004132, 0.7071, -0.7071, -0.0004132, 0.7071, 0.0004122, -0.7071, 0.7071, 0.0004122, -0.7071, 0.7071, 0.0004122, -0.7071, 0.7071, 0.0004122, -0.7071, 0.7071, 0.727, 0.0004243, 0.6866, 0.727, 0.0004243, 0.6866, 0.727, 0.0004243, 0.6866, 0.727, 0.0004243, 0.6866, -0.7067, -0.7075, -1.793e-07, -0.7067, -0.7075, -1.793e-07, -0.7067, -0.7075, -1.015e-07, -0.7067, -0.7075, -1.015e-07, 0.6827, -0.7307, -5.248e-08, 0.6827, -0.7307, -5.248e-08, 0.6827, -0.7307, -2.597e-08, 0.6827, -0.7307, -2.651e-08, 0.6819, 0.7315, 0.0, 0.6819, 0.7315, 0.0, 0.6819, 0.7315, 0.0, 0.6819, 0.7315, 0.0, -0.7075, 0.7067, 0.0, -0.7075, 0.7067, 0.0, -0.7075, 0.7067, 0.0, -0.7075, 0.7067, 0.0, 0.7018, -0.001802, 0.7123, 0.7018, -0.001802, 0.7123, 0.7018, -0.001802, 0.7123, 0.7018, -0.001802, 0.7123, -0.7018, 0.001838, 0.7123, -0.7018, 0.001838, 0.7123, -0.7018, 0.001838, 0.7123, -0.7018, 0.001838, 0.7123, -0.7013, 0.7129, -1.554e-05, -0.7013, 0.7129, -1.554e-05, -0.7007, 0.7135, -6.255e-08, -0.7007, 0.7135, -6.255e-08, 0.7117, 0.7025, 3.774e-05, 0.7117, 0.7025, 3.774e-05, 0.7123, 0.7019, 7.542e-05, 0.7123, 0.7019, 7.542e-05, -0.7111, -0.7031, 9.371e-09, -0.7111, -0.7031, 9.37e-09, -0.7111, -0.7031, 3.177e-08, -0.7111, -0.7031, 3.177e-08, 0.7031, -0.7111, 3.059e-09, 0.7031, -0.7111, 3.059e-09, 0.7031, -0.7111, -4.017e-07, 0.7031, -0.7111, -2.192e-07, -0.002378, 0.7071, 0.7071, -0.002378, 0.7071, 0.7071, -0.002378, 0.7071, 0.7071, -0.002378, 0.7071, 0.7071, 0.002378, -0.7071, 0.7071, 0.002378, -0.7071, 0.7071, 0.002378, -0.7071, 0.7071, 0.002378, -0.7071, 0.7071, -0.707, 0.01047, 0.7071, -0.707, 0.01047, 0.7071, -0.707, 0.01047, 0.7071, -0.707, 0.01047, 0.7071, 0.707, -0.01047, 0.7071, 0.707, -0.01047, 0.7071, 0.707, -0.01047, 0.7071, 0.707, -0.01047, 0.7071, -0.7013, 0.7129, -1.554e-05, -0.7013, 0.7129, -1.554e-05, -0.7019, 0.7123, -3.102e-05, -0.7019, 0.7123, -3.102e-05, -0.7111, -0.7031, -1.303e-08, -0.7111, -0.7031, -1.303e-08, -0.7111, -0.7031, 9.37e-09, -0.7111, -0.7031, 9.371e-09, 0.7031, -0.7111, -2.558e-08, 0.7031, -0.7111, -2.558e-08, 0.7031, -0.7111, 3.059e-09, 0.7031, -0.7111, 3.059e-09, 0.7111, 0.7031, 6.513e-08, 0.7111, 0.7031, 6.513e-08, 0.7117, 0.7025, 3.774e-05, 0.7117, 0.7025, 3.774e-05, -0.7031, 0.7111, -1.549e-05, -0.7031, 0.7111, -1.549e-05, -0.7025, 0.7117, -1.251e-07, -0.7025, 0.7117, -1.251e-07, 0.7099, 0.7043, 3.798e-05, 0.7099, 0.7043, 3.797e-05, 0.7105, 0.7037, 7.6e-05, 0.7105, 0.7037, 7.6e-05, -0.7094, -0.7048, -1.784e-07, -0.7094, -0.7048, -1.784e-07, -0.7094, -0.7048, -2.527e-07, -0.7094, -0.7048, -2.527e-07, 0.7048, -0.7094, 5.117e-08, 0.7048, -0.7094, 5.117e-08, 0.7048, -0.7094, -3.642e-06, 0.7048, -0.7094, -2.859e-06, -0.004156, 0.7071, 0.7071, -0.004156, 0.7071, 0.7071, -0.004156, 0.7071, 0.7071, -0.004156, 0.7071, 0.7071, 0.004156, -0.7071, 0.7071, 0.004156, -0.7071, 0.7071, 0.004156, -0.7071, 0.7071, 0.004156, -0.7071, 0.7071, -0.7071, 0.008689, 0.7071, -0.7071, 0.008689, 0.7071, -0.7071, 0.008689, 0.7071, -0.7071, 0.008689, 0.7071, 0.7071, -0.008689, 0.7071, 0.7071, -0.008689, 0.7071, 0.7071, -0.008689, 0.7071, 0.7071, -0.008689, 0.7071, -0.7031, 0.7111, -1.549e-05, -0.7031, 0.7111, -1.549e-05, -0.7037, 0.7105, -3.085e-05, -0.7037, 0.7105, -3.085e-05, -0.7094, -0.7048, -1.042e-07, -0.7094, -0.7048, -1.042e-07, -0.7094, -0.7048, -1.784e-07, -0.7094, -0.7048, -1.784e-07, 0.7048, -0.7094, 1.023e-07, 0.7048, -0.7094, 1.023e-07, 0.7048, -0.7094, 5.117e-08, 0.7048, -0.7094, 5.117e-08, 0.7094, 0.7048, -5.21e-08, 0.7094, 0.7048, -5.21e-08, 0.7099, 0.7043, 3.797e-05, 0.7099, 0.7043, 3.798e-05, 0.003364, -1.0, -2.654e-06, 0.003363, -1.0, -1.728e-06, 0.003365, -1.0, 3.667e-07, 0.003359, -1.0, 7.931e-07, 0.003361, -1.0, -1.574e-06, 0.00336, -1.0, -2.348e-06, -0.004761, 1.0, -0.003746, -0.004648, 1.0, -0.004105, -0.005968, 1.0, -0.003094, -0.005435, 1.0, 0.004417, -0.004104, 1.0, 0.005981, -0.004089, 1.0, 0.004373, -0.7018, 0.005397, 0.7123, -0.7018, 0.005397, 0.7123, -0.7018, 0.005397, 0.7123, -0.7018, 0.005397, 0.7123, 0.7017, 0.005274, 0.7124, 0.7017, 0.005274, 0.7124, 0.7017, 0.005274, 0.7124, 0.7017, 0.005274, 0.7124, -1.0, 0.003273, -7.032e-08, -1.0, 0.003273, -7.032e-08, -1.0, 0.003273, -7.032e-08, -1.0, 0.003273, -7.032e-08])] * 3)])

# ---- objects
ob_wall01 = bpy.data.objects.new('wall01', me_cube_015)

# ---- transforms, parenting, visibility, modifiers, constraints
ob_wall01.location = (0.0, 0.0, 0.0)
ob_wall01.color = (0.8, 0.8, 0.8, 1.0)
ob_wall01.lineart.crease_threshold = 0.0

# ---- collection membership
col_collection_1.objects.link(ob_wall01)

# ---- scene / render settings (as saved in the file)
scene.frame_start = 1; scene.frame_end = 250; scene.frame_set(1)
scene.render.engine = 'BLENDER_EEVEE_NEXT'
scene.render.resolution_percentage = 50
scene.render.dither_intensity = 0.0
scene.cycles.use_denoising = False
scene.cycles.samples = 128
scene.cycles.sampling_pattern = 'TABULATED_SOBOL'
scene.cycles.use_adaptive_sampling = False
scene.cycles.use_light_tree = False
scene.cycles.blur_glossy = 0.0
scene.cycles.sample_clamp_indirect = 0.0
scene.view_settings.view_transform = 'Standard'
bpy.context.view_layer.update()

# ---- added for rendering (the .blend has no active camera and no usable light): camera, sun
cam_auto = bpy.data.cameras.new('AutoCamera')
cam_auto.lens = 50.0
cam_auto.sensor_width = 36.0
cam_auto.clip_end = 1000.0
ob_auto_camera = bpy.data.objects.new('AutoCamera', cam_auto)
scene.collection.objects.link(ob_auto_camera)
ob_auto_camera.location = (9.08761, -10.8664, 9.28759)
ob_auto_camera.rotation_euler = (1.09748, -7.21219e-08, 0.694738)
scene.camera = ob_auto_camera
light_auto_sun = bpy.data.lights.new('AutoSun', 'SUN')
light_auto_sun.energy = 3.0
light_auto_sun.angle = 0.0523599
ob_auto_sun = bpy.data.objects.new('AutoSun', light_auto_sun)
scene.collection.objects.link(ob_auto_sun)
ob_auto_sun.rotation_euler = (0.872665, 0.174533, 0.523599)
bpy.context.view_layer.update()
